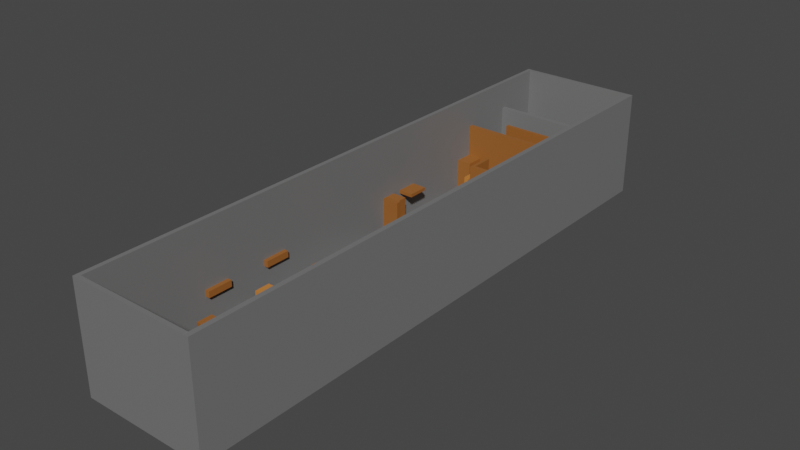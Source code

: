 # Source: ParkourLevel7.blend  (saved by Blender 3.2.14; exported with 4.5.12 LTS)
import bpy
from mathutils import Matrix  # noqa: F401  (used for matrix-valued properties, if any)

bpy.ops.wm.read_factory_settings(use_empty=True)
scene = bpy.context.scene
scene.name = 'Scene'

# ---- collections
col_collection = bpy.data.collections.new('Collection'); scene.collection.children.link(col_collection)

# ---- materials (node trees are filled in below, after node groups)
mat_material = bpy.data.materials.new('Material')
mat_material.alpha_threshold = 0.0
mat_material.use_transparent_shadow = False
mat_material.line_color = (0.0, 0.0, 0.0, 1.0)
mat_material_016 = bpy.data.materials.new('Material.016')
mat_material_016.use_transparent_shadow = False
mat_material_061 = bpy.data.materials.new('Material.061')
mat_material_061.use_transparent_shadow = False
mat_material_003 = bpy.data.materials.new('Material.003')
mat_material_003.use_transparent_shadow = False
mat_material_017 = bpy.data.materials.new('Material.017')
mat_material_017.use_transparent_shadow = False
mat_material_038 = bpy.data.materials.new('Material.038')
mat_material_038.use_transparent_shadow = False
mat_material_029 = bpy.data.materials.new('Material.029')
mat_material_029.use_transparent_shadow = False
mat_material_030 = bpy.data.materials.new('Material.030')
mat_material_030.use_transparent_shadow = False
mat_material_044 = bpy.data.materials.new('Material.044')
mat_material_044.use_transparent_shadow = False
mat_material_001 = bpy.data.materials.new('Material.001')
mat_material_001.use_transparent_shadow = False
mat_material_005 = bpy.data.materials.new('Material.005')
mat_material_005.use_transparent_shadow = False
mat_material_008 = bpy.data.materials.new('Material.008')
mat_material_008.use_transparent_shadow = False
mat_material_013 = bpy.data.materials.new('Material.013')
mat_material_013.use_transparent_shadow = False
mat_material_015 = bpy.data.materials.new('Material.015')
mat_material_015.use_transparent_shadow = False
mat_material_019 = bpy.data.materials.new('Material.019')
mat_material_019.use_transparent_shadow = False
mat_material_022 = bpy.data.materials.new('Material.022')
mat_material_022.use_transparent_shadow = False
mat_material_023 = bpy.data.materials.new('Material.023')
mat_material_023.use_transparent_shadow = False
mat_material_024 = bpy.data.materials.new('Material.024')
mat_material_024.use_transparent_shadow = False
mat_material_028 = bpy.data.materials.new('Material.028')
mat_material_028.use_transparent_shadow = False
mat_material_031 = bpy.data.materials.new('Material.031')
mat_material_031.use_transparent_shadow = False
mat_material_034 = bpy.data.materials.new('Material.034')
mat_material_034.use_transparent_shadow = False
mat_material_032 = bpy.data.materials.new('Material.032')
mat_material_032.use_transparent_shadow = False
mat_material_035 = bpy.data.materials.new('Material.035')
mat_material_035.use_transparent_shadow = False
mat_material_037 = bpy.data.materials.new('Material.037')
mat_material_037.use_transparent_shadow = False
mat_material_039 = bpy.data.materials.new('Material.039')
mat_material_039.use_transparent_shadow = False
mat_material_046 = bpy.data.materials.new('Material.046')
mat_material_046.use_transparent_shadow = False
mat_material_053 = bpy.data.materials.new('Material.053')
mat_material_053.use_transparent_shadow = False
mat_material_054 = bpy.data.materials.new('Material.054')
mat_material_054.use_transparent_shadow = False
mat_material_055 = bpy.data.materials.new('Material.055')
mat_material_055.use_transparent_shadow = False
mat_material_056 = bpy.data.materials.new('Material.056')
mat_material_056.use_transparent_shadow = False

# ---- material node trees
mat_material.use_nodes = True; mat_material.node_tree.nodes.clear()
_N = mat_material.node_tree.nodes; _L = mat_material.node_tree.links
n0 = _N.new('ShaderNodeOutputMaterial'); n0.name = 'Material Output'; n0.location = (300, 300)
n1 = _N.new('ShaderNodeBsdfPrincipled'); n1.name = 'Principled BSDF'; n1.location = (10, 300)
n1.distribution = 'GGX'
n1.subsurface_method = 'RANDOM_WALK_SKIN'
n1.inputs[0].default_value = (0.1743, 0.1743, 0.1743, 1.0)
n1.inputs[2].default_value = 0.4
n1.inputs[3].default_value = 1.45
n1.inputs[27].default_value = (0.0, 0.0, 0.0, 1.0)
n1.inputs[28].default_value = 1.0
_L.new(n1.outputs[0], n0.inputs[0])
n0.is_active_output = True
mat_material_016.use_nodes = True; mat_material_016.node_tree.nodes.clear()
_N = mat_material_016.node_tree.nodes; _L = mat_material_016.node_tree.links
n0 = _N.new('ShaderNodeBsdfPrincipled'); n0.name = 'Principled BSDF'; n0.location = (10, 300)
n0.distribution = 'GGX'
n0.subsurface_method = 'RANDOM_WALK_SKIN'
n0.inputs[0].default_value = (0.1051, 0.2276, 0.8, 1.0)
n0.inputs[3].default_value = 1.45
n0.inputs[27].default_value = (0.0, 0.0, 0.0, 1.0)
n0.inputs[28].default_value = 1.0
n1 = _N.new('ShaderNodeOutputMaterial'); n1.name = 'Material Output'; n1.location = (300, 300)
_L.new(n0.outputs[0], n1.inputs[0])
n1.is_active_output = True
mat_material_061.use_nodes = True; mat_material_061.node_tree.nodes.clear()
_N = mat_material_061.node_tree.nodes; _L = mat_material_061.node_tree.links
n0 = _N.new('ShaderNodeBsdfPrincipled'); n0.name = 'Principled BSDF'; n0.location = (10, 300)
n0.distribution = 'GGX'
n0.subsurface_method = 'RANDOM_WALK_SKIN'
n0.inputs[0].default_value = (0.5894, 0.2018, 0.0402, 1.0)
n0.inputs[3].default_value = 1.45
n0.inputs[27].default_value = (0.0, 0.0, 0.0, 1.0)
n0.inputs[28].default_value = 1.0
n1 = _N.new('ShaderNodeOutputMaterial'); n1.name = 'Material Output'; n1.location = (300, 300)
_L.new(n0.outputs[0], n1.inputs[0])
n1.is_active_output = True
mat_material_003.use_nodes = True; mat_material_003.node_tree.nodes.clear()
_N = mat_material_003.node_tree.nodes; _L = mat_material_003.node_tree.links
n0 = _N.new('ShaderNodeBsdfPrincipled'); n0.name = 'Principled BSDF'; n0.location = (10, 300)
n0.distribution = 'GGX'
n0.subsurface_method = 'RANDOM_WALK_SKIN'
n0.inputs[0].default_value = (0.3173, 0.1117, 0.02391, 1.0)
n0.inputs[3].default_value = 1.45
n0.inputs[27].default_value = (0.0, 0.0, 0.0, 1.0)
n0.inputs[28].default_value = 1.0
n1 = _N.new('ShaderNodeOutputMaterial'); n1.name = 'Material Output'; n1.location = (300, 300)
_L.new(n0.outputs[0], n1.inputs[0])
n1.is_active_output = True
mat_material_017.use_nodes = True; mat_material_017.node_tree.nodes.clear()
_N = mat_material_017.node_tree.nodes; _L = mat_material_017.node_tree.links
n0 = _N.new('ShaderNodeBsdfPrincipled'); n0.name = 'Principled BSDF'; n0.location = (10, 300)
n0.distribution = 'GGX'
n0.subsurface_method = 'RANDOM_WALK_SKIN'
n0.inputs[0].default_value = (0.3173, 0.1117, 0.02391, 1.0)
n0.inputs[3].default_value = 1.45
n0.inputs[27].default_value = (0.0, 0.0, 0.0, 1.0)
n0.inputs[28].default_value = 1.0
n1 = _N.new('ShaderNodeOutputMaterial'); n1.name = 'Material Output'; n1.location = (300, 300)
_L.new(n0.outputs[0], n1.inputs[0])
n1.is_active_output = True
mat_material_038.use_nodes = True; mat_material_038.node_tree.nodes.clear()
_N = mat_material_038.node_tree.nodes; _L = mat_material_038.node_tree.links
n0 = _N.new('ShaderNodeBsdfPrincipled'); n0.name = 'Principled BSDF'; n0.location = (10, 300)
n0.distribution = 'GGX'
n0.subsurface_method = 'RANDOM_WALK_SKIN'
n0.inputs[0].default_value = (0.5894, 0.2018, 0.0402, 1.0)
n0.inputs[3].default_value = 1.45
n0.inputs[27].default_value = (0.0, 0.0, 0.0, 1.0)
n0.inputs[28].default_value = 1.0
n1 = _N.new('ShaderNodeOutputMaterial'); n1.name = 'Material Output'; n1.location = (300, 300)
_L.new(n0.outputs[0], n1.inputs[0])
n1.is_active_output = True
mat_material_029.use_nodes = True; mat_material_029.node_tree.nodes.clear()
_N = mat_material_029.node_tree.nodes; _L = mat_material_029.node_tree.links
n0 = _N.new('ShaderNodeBsdfPrincipled'); n0.name = 'Principled BSDF'; n0.location = (10, 300)
n0.distribution = 'GGX'
n0.subsurface_method = 'RANDOM_WALK_SKIN'
n0.inputs[0].default_value = (0.3173, 0.1117, 0.02391, 1.0)
n0.inputs[3].default_value = 1.45
n0.inputs[27].default_value = (0.0, 0.0, 0.0, 1.0)
n0.inputs[28].default_value = 1.0
n1 = _N.new('ShaderNodeOutputMaterial'); n1.name = 'Material Output'; n1.location = (300, 300)
_L.new(n0.outputs[0], n1.inputs[0])
n1.is_active_output = True
mat_material_030.use_nodes = True; mat_material_030.node_tree.nodes.clear()
_N = mat_material_030.node_tree.nodes; _L = mat_material_030.node_tree.links
n0 = _N.new('ShaderNodeBsdfPrincipled'); n0.name = 'Principled BSDF'; n0.location = (10, 300)
n0.distribution = 'GGX'
n0.subsurface_method = 'RANDOM_WALK_SKIN'
n0.inputs[0].default_value = (0.3173, 0.1117, 0.02391, 1.0)
n0.inputs[3].default_value = 1.45
n0.inputs[27].default_value = (0.0, 0.0, 0.0, 1.0)
n0.inputs[28].default_value = 1.0
n1 = _N.new('ShaderNodeOutputMaterial'); n1.name = 'Material Output'; n1.location = (300, 300)
_L.new(n0.outputs[0], n1.inputs[0])
n1.is_active_output = True
mat_material_044.use_nodes = True; mat_material_044.node_tree.nodes.clear()
_N = mat_material_044.node_tree.nodes; _L = mat_material_044.node_tree.links
n0 = _N.new('ShaderNodeBsdfPrincipled'); n0.name = 'Principled BSDF'; n0.location = (10, 300)
n0.distribution = 'GGX'
n0.subsurface_method = 'RANDOM_WALK_SKIN'
n0.inputs[0].default_value = (0.3173, 0.1117, 0.02391, 1.0)
n0.inputs[3].default_value = 1.45
n0.inputs[27].default_value = (0.0, 0.0, 0.0, 1.0)
n0.inputs[28].default_value = 1.0
n1 = _N.new('ShaderNodeOutputMaterial'); n1.name = 'Material Output'; n1.location = (300, 300)
_L.new(n0.outputs[0], n1.inputs[0])
n1.is_active_output = True
mat_material_001.use_nodes = True; mat_material_001.node_tree.nodes.clear()
_N = mat_material_001.node_tree.nodes; _L = mat_material_001.node_tree.links
n0 = _N.new('ShaderNodeBsdfPrincipled'); n0.name = 'Principled BSDF'; n0.location = (10, 300)
n0.distribution = 'GGX'
n0.subsurface_method = 'RANDOM_WALK_SKIN'
n0.inputs[0].default_value = (0.3173, 0.1117, 0.02391, 1.0)
n0.inputs[3].default_value = 1.45
n0.inputs[27].default_value = (0.0, 0.0, 0.0, 1.0)
n0.inputs[28].default_value = 1.0
n1 = _N.new('ShaderNodeOutputMaterial'); n1.name = 'Material Output'; n1.location = (300, 300)
_L.new(n0.outputs[0], n1.inputs[0])
n1.is_active_output = True
mat_material_005.use_nodes = True; mat_material_005.node_tree.nodes.clear()
_N = mat_material_005.node_tree.nodes; _L = mat_material_005.node_tree.links
n0 = _N.new('ShaderNodeBsdfPrincipled'); n0.name = 'Principled BSDF'; n0.location = (10, 300)
n0.distribution = 'GGX'
n0.subsurface_method = 'RANDOM_WALK_SKIN'
n0.inputs[0].default_value = (0.3173, 0.1117, 0.02391, 1.0)
n0.inputs[3].default_value = 1.45
n0.inputs[27].default_value = (0.0, 0.0, 0.0, 1.0)
n0.inputs[28].default_value = 1.0
n1 = _N.new('ShaderNodeOutputMaterial'); n1.name = 'Material Output'; n1.location = (300, 300)
_L.new(n0.outputs[0], n1.inputs[0])
n1.is_active_output = True
mat_material_008.use_nodes = True; mat_material_008.node_tree.nodes.clear()
_N = mat_material_008.node_tree.nodes; _L = mat_material_008.node_tree.links
n0 = _N.new('ShaderNodeBsdfPrincipled'); n0.name = 'Principled BSDF'; n0.location = (10, 300)
n0.distribution = 'GGX'
n0.subsurface_method = 'RANDOM_WALK_SKIN'
n0.inputs[0].default_value = (0.3173, 0.1117, 0.02391, 1.0)
n0.inputs[3].default_value = 1.45
n0.inputs[27].default_value = (0.0, 0.0, 0.0, 1.0)
n0.inputs[28].default_value = 1.0
n1 = _N.new('ShaderNodeOutputMaterial'); n1.name = 'Material Output'; n1.location = (300, 300)
_L.new(n0.outputs[0], n1.inputs[0])
n1.is_active_output = True
mat_material_013.use_nodes = True; mat_material_013.node_tree.nodes.clear()
_N = mat_material_013.node_tree.nodes; _L = mat_material_013.node_tree.links
n0 = _N.new('ShaderNodeBsdfPrincipled'); n0.name = 'Principled BSDF'; n0.location = (10, 300)
n0.distribution = 'GGX'
n0.subsurface_method = 'RANDOM_WALK_SKIN'
n0.inputs[0].default_value = (0.3173, 0.1117, 0.02391, 1.0)
n0.inputs[3].default_value = 1.45
n0.inputs[27].default_value = (0.0, 0.0, 0.0, 1.0)
n0.inputs[28].default_value = 1.0
n1 = _N.new('ShaderNodeOutputMaterial'); n1.name = 'Material Output'; n1.location = (300, 300)
_L.new(n0.outputs[0], n1.inputs[0])
n1.is_active_output = True
mat_material_015.use_nodes = True; mat_material_015.node_tree.nodes.clear()
_N = mat_material_015.node_tree.nodes; _L = mat_material_015.node_tree.links
n0 = _N.new('ShaderNodeBsdfPrincipled'); n0.name = 'Principled BSDF'; n0.location = (10, 300)
n0.distribution = 'GGX'
n0.subsurface_method = 'RANDOM_WALK_SKIN'
n0.inputs[0].default_value = (0.3173, 0.1117, 0.02391, 1.0)
n0.inputs[3].default_value = 1.45
n0.inputs[27].default_value = (0.0, 0.0, 0.0, 1.0)
n0.inputs[28].default_value = 1.0
n1 = _N.new('ShaderNodeOutputMaterial'); n1.name = 'Material Output'; n1.location = (300, 300)
_L.new(n0.outputs[0], n1.inputs[0])
n1.is_active_output = True
mat_material_019.use_nodes = True; mat_material_019.node_tree.nodes.clear()
_N = mat_material_019.node_tree.nodes; _L = mat_material_019.node_tree.links
n0 = _N.new('ShaderNodeBsdfPrincipled'); n0.name = 'Principled BSDF'; n0.location = (10, 300)
n0.distribution = 'GGX'
n0.subsurface_method = 'RANDOM_WALK_SKIN'
n0.inputs[0].default_value = (0.3173, 0.1117, 0.02391, 1.0)
n0.inputs[3].default_value = 1.45
n0.inputs[27].default_value = (0.0, 0.0, 0.0, 1.0)
n0.inputs[28].default_value = 1.0
n1 = _N.new('ShaderNodeOutputMaterial'); n1.name = 'Material Output'; n1.location = (300, 300)
_L.new(n0.outputs[0], n1.inputs[0])
n1.is_active_output = True
mat_material_022.use_nodes = True; mat_material_022.node_tree.nodes.clear()
_N = mat_material_022.node_tree.nodes; _L = mat_material_022.node_tree.links
n0 = _N.new('ShaderNodeBsdfPrincipled'); n0.name = 'Principled BSDF'; n0.location = (10, 300)
n0.distribution = 'GGX'
n0.subsurface_method = 'RANDOM_WALK_SKIN'
n0.inputs[0].default_value = (0.3173, 0.1117, 0.02391, 1.0)
n0.inputs[3].default_value = 1.45
n0.inputs[27].default_value = (0.0, 0.0, 0.0, 1.0)
n0.inputs[28].default_value = 1.0
n1 = _N.new('ShaderNodeOutputMaterial'); n1.name = 'Material Output'; n1.location = (300, 300)
_L.new(n0.outputs[0], n1.inputs[0])
n1.is_active_output = True
mat_material_023.use_nodes = True; mat_material_023.node_tree.nodes.clear()
_N = mat_material_023.node_tree.nodes; _L = mat_material_023.node_tree.links
n0 = _N.new('ShaderNodeBsdfPrincipled'); n0.name = 'Principled BSDF'; n0.location = (10, 300)
n0.distribution = 'GGX'
n0.subsurface_method = 'RANDOM_WALK_SKIN'
n0.inputs[0].default_value = (0.3173, 0.1117, 0.02391, 1.0)
n0.inputs[3].default_value = 1.45
n0.inputs[27].default_value = (0.0, 0.0, 0.0, 1.0)
n0.inputs[28].default_value = 1.0
n1 = _N.new('ShaderNodeOutputMaterial'); n1.name = 'Material Output'; n1.location = (300, 300)
_L.new(n0.outputs[0], n1.inputs[0])
n1.is_active_output = True
mat_material_024.use_nodes = True; mat_material_024.node_tree.nodes.clear()
_N = mat_material_024.node_tree.nodes; _L = mat_material_024.node_tree.links
n0 = _N.new('ShaderNodeBsdfPrincipled'); n0.name = 'Principled BSDF'; n0.location = (10, 300)
n0.distribution = 'GGX'
n0.subsurface_method = 'RANDOM_WALK_SKIN'
n0.inputs[0].default_value = (0.3173, 0.1117, 0.02391, 1.0)
n0.inputs[3].default_value = 1.45
n0.inputs[27].default_value = (0.0, 0.0, 0.0, 1.0)
n0.inputs[28].default_value = 1.0
n1 = _N.new('ShaderNodeOutputMaterial'); n1.name = 'Material Output'; n1.location = (300, 300)
_L.new(n0.outputs[0], n1.inputs[0])
n1.is_active_output = True
mat_material_028.use_nodes = True; mat_material_028.node_tree.nodes.clear()
_N = mat_material_028.node_tree.nodes; _L = mat_material_028.node_tree.links
n0 = _N.new('ShaderNodeBsdfPrincipled'); n0.name = 'Principled BSDF'; n0.location = (10, 300)
n0.distribution = 'GGX'
n0.subsurface_method = 'RANDOM_WALK_SKIN'
n0.inputs[0].default_value = (0.3173, 0.1117, 0.02391, 1.0)
n0.inputs[3].default_value = 1.45
n0.inputs[27].default_value = (0.0, 0.0, 0.0, 1.0)
n0.inputs[28].default_value = 1.0
n1 = _N.new('ShaderNodeOutputMaterial'); n1.name = 'Material Output'; n1.location = (300, 300)
_L.new(n0.outputs[0], n1.inputs[0])
n1.is_active_output = True
mat_material_031.use_nodes = True; mat_material_031.node_tree.nodes.clear()
_N = mat_material_031.node_tree.nodes; _L = mat_material_031.node_tree.links
n0 = _N.new('ShaderNodeBsdfPrincipled'); n0.name = 'Principled BSDF'; n0.location = (10, 300)
n0.distribution = 'GGX'
n0.subsurface_method = 'RANDOM_WALK_SKIN'
n0.inputs[0].default_value = (0.3173, 0.1117, 0.02391, 1.0)
n0.inputs[3].default_value = 1.45
n0.inputs[27].default_value = (0.0, 0.0, 0.0, 1.0)
n0.inputs[28].default_value = 1.0
n1 = _N.new('ShaderNodeOutputMaterial'); n1.name = 'Material Output'; n1.location = (300, 300)
_L.new(n0.outputs[0], n1.inputs[0])
n1.is_active_output = True
mat_material_034.use_nodes = True; mat_material_034.node_tree.nodes.clear()
_N = mat_material_034.node_tree.nodes; _L = mat_material_034.node_tree.links
n0 = _N.new('ShaderNodeBsdfPrincipled'); n0.name = 'Principled BSDF'; n0.location = (10, 300)
n0.distribution = 'GGX'
n0.subsurface_method = 'RANDOM_WALK_SKIN'
n0.inputs[0].default_value = (0.3173, 0.1117, 0.02391, 1.0)
n0.inputs[3].default_value = 1.45
n0.inputs[27].default_value = (0.0, 0.0, 0.0, 1.0)
n0.inputs[28].default_value = 1.0
n1 = _N.new('ShaderNodeOutputMaterial'); n1.name = 'Material Output'; n1.location = (300, 300)
_L.new(n0.outputs[0], n1.inputs[0])
n1.is_active_output = True
mat_material_032.use_nodes = True; mat_material_032.node_tree.nodes.clear()
_N = mat_material_032.node_tree.nodes; _L = mat_material_032.node_tree.links
n0 = _N.new('ShaderNodeBsdfPrincipled'); n0.name = 'Principled BSDF'; n0.location = (10, 300)
n0.distribution = 'GGX'
n0.subsurface_method = 'RANDOM_WALK_SKIN'
n0.inputs[0].default_value = (0.3173, 0.1117, 0.02391, 1.0)
n0.inputs[3].default_value = 1.45
n0.inputs[27].default_value = (0.0, 0.0, 0.0, 1.0)
n0.inputs[28].default_value = 1.0
n1 = _N.new('ShaderNodeOutputMaterial'); n1.name = 'Material Output'; n1.location = (300, 300)
_L.new(n0.outputs[0], n1.inputs[0])
n1.is_active_output = True
mat_material_035.use_nodes = True; mat_material_035.node_tree.nodes.clear()
_N = mat_material_035.node_tree.nodes; _L = mat_material_035.node_tree.links
n0 = _N.new('ShaderNodeBsdfPrincipled'); n0.name = 'Principled BSDF'; n0.location = (10, 300)
n0.distribution = 'GGX'
n0.subsurface_method = 'RANDOM_WALK_SKIN'
n0.inputs[0].default_value = (0.3173, 0.1117, 0.02391, 1.0)
n0.inputs[3].default_value = 1.45
n0.inputs[27].default_value = (0.0, 0.0, 0.0, 1.0)
n0.inputs[28].default_value = 1.0
n1 = _N.new('ShaderNodeOutputMaterial'); n1.name = 'Material Output'; n1.location = (300, 300)
_L.new(n0.outputs[0], n1.inputs[0])
n1.is_active_output = True
mat_material_037.use_nodes = True; mat_material_037.node_tree.nodes.clear()
_N = mat_material_037.node_tree.nodes; _L = mat_material_037.node_tree.links
n0 = _N.new('ShaderNodeBsdfPrincipled'); n0.name = 'Principled BSDF'; n0.location = (10, 300)
n0.distribution = 'GGX'
n0.subsurface_method = 'RANDOM_WALK_SKIN'
n0.inputs[0].default_value = (0.5894, 0.2018, 0.0402, 1.0)
n0.inputs[3].default_value = 1.45
n0.inputs[27].default_value = (0.0, 0.0, 0.0, 1.0)
n0.inputs[28].default_value = 1.0
n1 = _N.new('ShaderNodeOutputMaterial'); n1.name = 'Material Output'; n1.location = (300, 300)
_L.new(n0.outputs[0], n1.inputs[0])
n1.is_active_output = True
mat_material_039.use_nodes = True; mat_material_039.node_tree.nodes.clear()
_N = mat_material_039.node_tree.nodes; _L = mat_material_039.node_tree.links
n0 = _N.new('ShaderNodeBsdfPrincipled'); n0.name = 'Principled BSDF'; n0.location = (10, 300)
n0.distribution = 'GGX'
n0.subsurface_method = 'RANDOM_WALK_SKIN'
n0.inputs[0].default_value = (0.3173, 0.1117, 0.02391, 1.0)
n0.inputs[3].default_value = 1.45
n0.inputs[27].default_value = (0.0, 0.0, 0.0, 1.0)
n0.inputs[28].default_value = 1.0
n1 = _N.new('ShaderNodeOutputMaterial'); n1.name = 'Material Output'; n1.location = (300, 300)
_L.new(n0.outputs[0], n1.inputs[0])
n1.is_active_output = True
mat_material_046.use_nodes = True; mat_material_046.node_tree.nodes.clear()
_N = mat_material_046.node_tree.nodes; _L = mat_material_046.node_tree.links
n0 = _N.new('ShaderNodeBsdfPrincipled'); n0.name = 'Principled BSDF'; n0.location = (10, 300)
n0.distribution = 'GGX'
n0.subsurface_method = 'RANDOM_WALK_SKIN'
n0.inputs[0].default_value = (0.3173, 0.1117, 0.02391, 1.0)
n0.inputs[3].default_value = 1.45
n0.inputs[27].default_value = (0.0, 0.0, 0.0, 1.0)
n0.inputs[28].default_value = 1.0
n1 = _N.new('ShaderNodeOutputMaterial'); n1.name = 'Material Output'; n1.location = (300, 300)
_L.new(n0.outputs[0], n1.inputs[0])
n1.is_active_output = True
mat_material_053.use_nodes = True; mat_material_053.node_tree.nodes.clear()
_N = mat_material_053.node_tree.nodes; _L = mat_material_053.node_tree.links
n0 = _N.new('ShaderNodeBsdfPrincipled'); n0.name = 'Principled BSDF'; n0.location = (10, 300)
n0.distribution = 'GGX'
n0.subsurface_method = 'RANDOM_WALK_SKIN'
n0.inputs[0].default_value = (0.3173, 0.1117, 0.02391, 1.0)
n0.inputs[3].default_value = 1.45
n0.inputs[27].default_value = (0.0, 0.0, 0.0, 1.0)
n0.inputs[28].default_value = 1.0
n1 = _N.new('ShaderNodeOutputMaterial'); n1.name = 'Material Output'; n1.location = (300, 300)
_L.new(n0.outputs[0], n1.inputs[0])
n1.is_active_output = True
mat_material_054.use_nodes = True; mat_material_054.node_tree.nodes.clear()
_N = mat_material_054.node_tree.nodes; _L = mat_material_054.node_tree.links
n0 = _N.new('ShaderNodeBsdfPrincipled'); n0.name = 'Principled BSDF'; n0.location = (10, 300)
n0.distribution = 'GGX'
n0.subsurface_method = 'RANDOM_WALK_SKIN'
n0.inputs[0].default_value = (0.3173, 0.1117, 0.02391, 1.0)
n0.inputs[3].default_value = 1.45
n0.inputs[27].default_value = (0.0, 0.0, 0.0, 1.0)
n0.inputs[28].default_value = 1.0
n1 = _N.new('ShaderNodeOutputMaterial'); n1.name = 'Material Output'; n1.location = (300, 300)
_L.new(n0.outputs[0], n1.inputs[0])
n1.is_active_output = True
mat_material_055.use_nodes = True; mat_material_055.node_tree.nodes.clear()
_N = mat_material_055.node_tree.nodes; _L = mat_material_055.node_tree.links
n0 = _N.new('ShaderNodeBsdfPrincipled'); n0.name = 'Principled BSDF'; n0.location = (10, 300)
n0.distribution = 'GGX'
n0.subsurface_method = 'RANDOM_WALK_SKIN'
n0.inputs[0].default_value = (0.3173, 0.1117, 0.02391, 1.0)
n0.inputs[3].default_value = 1.45
n0.inputs[27].default_value = (0.0, 0.0, 0.0, 1.0)
n0.inputs[28].default_value = 1.0
n1 = _N.new('ShaderNodeOutputMaterial'); n1.name = 'Material Output'; n1.location = (300, 300)
_L.new(n0.outputs[0], n1.inputs[0])
n1.is_active_output = True
mat_material_056.use_nodes = True; mat_material_056.node_tree.nodes.clear()
_N = mat_material_056.node_tree.nodes; _L = mat_material_056.node_tree.links
n0 = _N.new('ShaderNodeBsdfPrincipled'); n0.name = 'Principled BSDF'; n0.location = (10, 300)
n0.distribution = 'GGX'
n0.subsurface_method = 'RANDOM_WALK_SKIN'
n0.inputs[0].default_value = (0.3173, 0.1117, 0.02391, 1.0)
n0.inputs[3].default_value = 1.45
n0.inputs[27].default_value = (0.0, 0.0, 0.0, 1.0)
n0.inputs[28].default_value = 1.0
n1 = _N.new('ShaderNodeOutputMaterial'); n1.name = 'Material Output'; n1.location = (300, 300)
_L.new(n0.outputs[0], n1.inputs[0])
n1.is_active_output = True

# ---- world
world_world = bpy.data.worlds.new('World'); scene.world = world_world
world_world.use_nodes = True; world_world.node_tree.nodes.clear()
_N = world_world.node_tree.nodes; _L = world_world.node_tree.links
n0 = _N.new('ShaderNodeOutputWorld'); n0.name = 'World Output'; n0.location = (300, 300)
n1 = _N.new('ShaderNodeBackground'); n1.name = 'Background'; n1.location = (10, 300)
n1.inputs[0].default_value = (0.05088, 0.05088, 0.05088, 1.0)
_L.new(n1.outputs[0], n0.inputs[0])
n0.is_active_output = True
world_world.color = (0.05088, 0.05088, 0.05088)
world_world.use_sun_shadow = False
world_world.sun_shadow_jitter_overblur = 0.0

# ---- meshes
me_cube = bpy.data.meshes.new('Cube')
me_cube.from_pydata([(0.9932, 1.202, 43.88), (0.9932, 1.202, -1.0), (0.9932, -1.237, 43.88), (0.9932, -1.237, -1.0), (-1.0, 1.202, 43.88), (-1.0, 1.202, -1.0), (-1.0, -1.237, 43.88), (-1.0, -1.237, -1.0), (0.9188, 1.202, -1.0), (0.9188, -1.237, 43.88), (0.9188, -1.237, -1.0), (0.9188, 1.202, 43.88), (-0.9332, 1.202, -1.0), (-0.9332, -1.237, 43.88), (-0.9332, -1.237, -1.0), (-0.9332, 1.202, 43.88), (-0.9326, -1.237, -1.0), (-0.9326, 1.202, 43.85), (-0.9326, 1.202, -1.0), (-0.9326, -1.237, 43.92), (0.9172, -1.237, -1.0), (0.9172, 1.202, 43.85), (0.9172, 1.202, -1.0), (0.9172, -1.237, 43.92), (-1.0, 0.9816, -1.0), (0.9932, 0.9816, 43.88), (-1.0, 0.9816, 43.88), (0.9932, 0.9816, -1.0), (0.9188, 0.9816, -1.0), (0.9188, 0.9816, 43.88), (-0.9332, 0.9816, -1.0), (-0.9332, 0.9816, 43.88), (-0.9326, 0.9816, 15.4), (-0.9326, 0.9816, -1.0), (0.9172, 0.9816, 15.4), (0.9172, 0.9816, -1.0), (-1.0, 0.9817, -1.0), (0.9932, 0.9817, 43.88), (0.9188, 0.9817, -1.0), (0.9188, 0.9817, 43.88), (-0.9332, 0.9817, -1.0), (-0.9332, 0.9817, 43.88), (-0.9326, 0.9817, 1.0), (-0.9326, 0.9817, -1.0), (0.9172, 0.9817, 1.0), (0.9172, 0.9817, -1.0), (-1.0, 0.9817, 43.88), (0.9932, 0.9817, -1.0), (-1.0, 1.188, 43.88), (0.9932, 1.188, -1.0), (-1.0, 1.188, -1.0), (0.9932, 1.188, 43.88), (0.9188, 1.188, -1.0), (0.9188, 1.188, 43.88), (-0.9332, 1.188, -1.0), (-0.9332, 1.188, 43.88), (-0.9326, 1.188, 43.85), (-0.9326, 1.188, -1.0), (0.9172, 1.188, 43.85), (0.9172, 1.188, -1.0), (-1.0, 1.187, -1.0), (0.9932, 1.187, 43.88), (0.9188, 1.187, -1.0), (0.9188, 1.187, 43.88), (-0.9332, 1.187, -1.0), (-0.9332, 1.187, 43.88), (-0.9326, 1.187, 15.4), (-0.9326, 1.187, -1.0), (0.9172, 1.187, 15.4), (0.9172, 1.187, -1.0), (-1.0, 1.187, 43.88), (0.9932, 1.187, -1.0), (-1.0, -1.219, -1.0), (0.9932, -1.219, 43.88), (0.9188, -1.219, -1.0), (0.9188, -1.219, 43.88), (-0.9332, -1.219, -1.0), (-0.9332, -1.219, 43.88), (-0.9326, -1.219, 43.92), (-0.9326, -1.219, -1.0), (0.9172, -1.219, 43.92), (0.9172, -1.219, -1.0), (-1.0, -1.219, 43.88), (0.9932, -1.219, -1.0), (-1.0, -1.219, 43.88), (0.9932, -1.219, -1.0), (-1.0, -1.219, -1.0), (0.9932, -1.219, 43.88), (0.9188, -1.219, -1.0), (0.9188, -1.219, 43.88), (-0.9332, -1.219, -1.0), (-0.9332, -1.219, 43.88), (-0.9326, -1.219, 1.0), (-0.9326, -1.219, -1.0), (0.9172, -1.219, 1.0), (0.9172, -1.219, -1.0), (-0.9395, -1.226, 17.27), (-0.9395, -1.226, 19.04), (-0.9395, -1.124, 17.27), (-0.9395, -1.124, 19.04), (0.9353, -1.226, 17.27), (0.9353, -1.226, 19.04), (0.9353, -1.124, 17.27), (0.9353, -1.124, 19.04), (-0.9478, 0.9814, 12.8), (-0.9478, 0.9814, 31.99), (-0.9478, 1.003, 12.8), (-0.9478, 1.003, 31.99), (0.4855, 0.9814, 12.8), (0.4855, 0.9814, 31.99), (0.4855, 1.003, 12.8), (0.4855, 1.003, 31.99)], [], [(77, 82, 6, 13), (14, 13, 6, 7), (50, 48, 4, 5), (74, 83, 3, 10), (83, 73, 2, 3), (8, 11, 0, 1), (22, 21, 11, 8), (81, 74, 10, 20), (3, 2, 9, 10), (73, 75, 9, 2), (72, 76, 14, 7), (5, 4, 15, 12), (16, 19, 13, 14), (78, 77, 13, 19), (80, 78, 19, 23), (20, 23, 19, 16), (76, 79, 16, 14), (12, 15, 17, 18), (10, 9, 23, 20), (75, 80, 23, 9), (79, 81, 20, 16), (18, 17, 21, 22), (67, 69, 35, 33), (63, 68, 34, 29), (64, 67, 33, 30), (68, 66, 32, 34), (66, 65, 31, 32), (60, 64, 30, 24), (61, 63, 29, 25), (69, 62, 28, 35), (71, 61, 25, 27), (62, 71, 27, 28), (36, 46, 26, 24), (65, 70, 26, 31), (86, 84, 46, 36), (33, 35, 45, 43), (29, 34, 44, 39), (30, 33, 43, 40), (34, 32, 42, 44), (32, 31, 41, 42), (24, 30, 40, 36), (25, 29, 39, 37), (35, 28, 38, 45), (27, 25, 37, 47), (28, 27, 47, 38), (31, 26, 46, 41), (15, 4, 48, 55), (8, 1, 49, 52), (1, 0, 51, 49), (22, 8, 52, 59), (0, 11, 53, 51), (5, 12, 54, 50), (17, 15, 55, 56), (21, 17, 56, 58), (12, 18, 57, 54), (11, 21, 58, 53), (18, 22, 59, 57), (60, 70, 48, 50), (24, 26, 70, 60), (55, 48, 70, 65), (52, 49, 71, 62), (49, 51, 61, 71), (59, 52, 62, 69), (51, 53, 63, 61), (50, 54, 64, 60), (56, 55, 65, 66), (58, 56, 66, 68), (54, 57, 67, 64), (53, 58, 68, 63), (57, 59, 69, 67), (7, 6, 82, 72), (93, 95, 81, 79), (89, 94, 80, 75), (90, 93, 79, 76), (94, 92, 78, 80), (92, 91, 77, 78), (86, 90, 76, 72), (87, 89, 75, 73), (95, 88, 74, 81), (85, 87, 73, 83), (88, 85, 83, 74), (91, 84, 82, 77), (41, 46, 84, 91), (38, 47, 85, 88), (47, 37, 87, 85), (45, 38, 88, 95), (37, 39, 89, 87), (36, 40, 90, 86), (42, 41, 91, 92), (44, 42, 92, 94), (40, 43, 93, 90), (39, 44, 94, 89), (43, 45, 95, 93), (72, 82, 84, 86), (96, 97, 99, 98), (98, 99, 103, 102), (102, 103, 101, 100), (100, 101, 97, 96), (98, 102, 100, 96), (103, 99, 97, 101), (104, 105, 107, 106), (106, 107, 111, 110), (110, 111, 109, 108), (108, 109, 105, 104), (106, 110, 108, 104), (111, 107, 105, 109)])
_uv = me_cube.uv_layers.new(name='UVMap')
_uv.uv.foreach_set('vector', [0.8125, 0.7188, 0.875, 0.7188, 0.875, 0.75, 0.8125, 0.75, 0.375, 0.9375, 0.625, 0.9375, 0.625, 1.0, 0.375, 1.0, 0.375, 0.1875, 0.625, 0.1875, 0.625, 0.25, 0.375, 0.25, 0.25, 0.7188, 0.375, 0.7188, 0.375, 0.75, 0.25, 0.75, 0.375, 0.7188, 0.625, 0.7188, 0.625, 0.75, 0.375, 0.75, 0.375, 0.375, 0.625, 0.375, 0.625, 0.5, 0.375, 0.5, 0.375, 0.3594, 0.625, 0.3594, 0.625, 0.375, 0.375, 0.375, 0.2344, 0.7188, 0.25, 0.7188, 0.25, 0.75, 0.2344, 0.75, 0.375, 0.75, 0.625, 0.75, 0.625, 0.875, 0.375, 0.875, 0.625, 0.7188, 0.75, 0.7188, 0.75, 0.75, 0.625, 0.75, 0.125, 0.7188, 0.1875, 0.7188, 0.1875, 0.75, 0.125, 0.75, 0.375, 0.25, 0.625, 0.25, 0.625, 0.3125, 0.375, 0.3125, 0.375, 0.9062, 0.625, 0.9062, 0.625, 0.9375, 0.375, 0.9375, 0.7812, 0.7188, 0.8125, 0.7188, 0.8125, 0.75, 0.7812, 0.75, 0.7656, 0.7188, 0.7812, 0.7188, 0.7812, 0.75, 0.7656, 0.75, 0.375, 0.8906, 0.625, 0.8906, 0.625, 0.9062, 0.375, 0.9062, 0.1875, 0.7188, 0.2187, 0.7188, 0.2187, 0.75, 0.1875, 0.75, 0.375, 0.3125, 0.625, 0.3125, 0.625, 0.3437, 0.375, 0.3437, 0.375, 0.875, 0.625, 0.875, 0.625, 0.8906, 0.375, 0.8906, 0.75, 0.7188, 0.7656, 0.7188, 0.7656, 0.75, 0.75, 0.75, 0.2187, 0.7188, 0.2344, 0.7188, 0.2344, 0.75, 0.2187, 0.75, 0.375, 0.3437, 0.625, 0.3437, 0.625, 0.3594, 0.375, 0.3594, 0.2187, 0.5937, 0.2344, 0.5938, 0.2344, 0.625, 0.2187, 0.625, 0.75, 0.5938, 0.7656, 0.5938, 0.7656, 0.625, 0.75, 0.625, 0.1875, 0.5938, 0.2187, 0.5937, 0.2187, 0.625, 0.1875, 0.625, 0.7656, 0.5938, 0.7812, 0.5938, 0.7812, 0.625, 0.7656, 0.625, 0.7812, 0.5938, 0.8125, 0.5938, 0.8125, 0.625, 0.7812, 0.625, 0.125, 0.5938, 0.1875, 0.5938, 0.1875, 0.625, 0.125, 0.625, 0.625, 0.5938, 0.75, 0.5938, 0.75, 0.625, 0.625, 0.625, 0.2344, 0.5938, 0.25, 0.5938, 0.25, 0.625, 0.2344, 0.625, 0.375, 0.5938, 0.625, 0.5938, 0.625, 0.625, 0.375, 0.625, 0.25, 0.5938, 0.375, 0.5938, 0.375, 0.625, 0.25, 0.625, 0.375, 0.0625, 0.625, 0.0625, 0.625, 0.125, 0.375, 0.125, 0.8125, 0.5938, 0.875, 0.5938, 0.875, 0.625, 0.8125, 0.625, 0.375, 0.04688, 0.625, 0.04688, 0.625, 0.0625, 0.375, 0.0625, 0.2187, 0.625, 0.2344, 0.625, 0.2344, 0.6875, 0.2187, 0.6875, 0.75, 0.625, 0.7656, 0.625, 0.7656, 0.6875, 0.75, 0.6875, 0.1875, 0.625, 0.2187, 0.625, 0.2187, 0.6875, 0.1875, 0.6875, 0.7656, 0.625, 0.7812, 0.625, 0.7812, 0.6875, 0.7656, 0.6875, 0.7812, 0.625, 0.8125, 0.625, 0.8125, 0.6875, 0.7812, 0.6875, 0.125, 0.625, 0.1875, 0.625, 0.1875, 0.6875, 0.125, 0.6875, 0.625, 0.625, 0.75, 0.625, 0.75, 0.6875, 0.625, 0.6875, 0.2344, 0.625, 0.25, 0.625, 0.25, 0.6875, 0.2344, 0.6875, 0.375, 0.625, 0.625, 0.625, 0.625, 0.6875, 0.375, 0.6875, 0.25, 0.625, 0.375, 0.625, 0.375, 0.6875, 0.25, 0.6875, 0.8125, 0.625, 0.875, 0.625, 0.875, 0.6875, 0.8125, 0.6875, 0.8125, 0.5, 0.875, 0.5, 0.875, 0.5625, 0.8125, 0.5625, 0.25, 0.5, 0.375, 0.5, 0.375, 0.5625, 0.25, 0.5625, 0.375, 0.5, 0.625, 0.5, 0.625, 0.5625, 0.375, 0.5625, 0.2344, 0.5, 0.25, 0.5, 0.25, 0.5625, 0.2344, 0.5625, 0.625, 0.5, 0.75, 0.5, 0.75, 0.5625, 0.625, 0.5625, 0.125, 0.5, 0.1875, 0.5, 0.1875, 0.5625, 0.125, 0.5625, 0.7812, 0.5, 0.8125, 0.5, 0.8125, 0.5625, 0.7812, 0.5625, 0.7656, 0.5, 0.7812, 0.5, 0.7812, 0.5625, 0.7656, 0.5625, 0.1875, 0.5, 0.2187, 0.5, 0.2187, 0.5625, 0.1875, 0.5625, 0.75, 0.5, 0.7656, 0.5, 0.7656, 0.5625, 0.75, 0.5625, 0.2187, 0.5, 0.2344, 0.5, 0.2344, 0.5625, 0.2187, 0.5625, 0.375, 0.1562, 0.625, 0.1562, 0.625, 0.1875, 0.375, 0.1875, 0.375, 0.125, 0.625, 0.125, 0.625, 0.1562, 0.375, 0.1562, 0.8125, 0.5625, 0.875, 0.5625, 0.875, 0.5938, 0.8125, 0.5938, 0.25, 0.5625, 0.375, 0.5625, 0.375, 0.5938, 0.25, 0.5938, 0.375, 0.5625, 0.625, 0.5625, 0.625, 0.5938, 0.375, 0.5938, 0.2344, 0.5625, 0.25, 0.5625, 0.25, 0.5938, 0.2344, 0.5938, 0.625, 0.5625, 0.75, 0.5625, 0.75, 0.5938, 0.625, 0.5938, 0.125, 0.5625, 0.1875, 0.5625, 0.1875, 0.5938, 0.125, 0.5938, 0.7812, 0.5625, 0.8125, 0.5625, 0.8125, 0.5938, 0.7812, 0.5938, 0.7656, 0.5625, 0.7812, 0.5625, 0.7812, 0.5938, 0.7656, 0.5938, 0.1875, 0.5625, 0.2187, 0.5625, 0.2187, 0.5937, 0.1875, 0.5938, 0.75, 0.5625, 0.7656, 0.5625, 0.7656, 0.5938, 0.75, 0.5938, 0.2187, 0.5625, 0.2344, 0.5625, 0.2344, 0.5938, 0.2187, 0.5937, 0.375, 0.0, 0.625, 0.0, 0.625, 0.03125, 0.375, 0.03125, 0.2187, 0.7031, 0.2344, 0.7031, 0.2344, 0.7188, 0.2187, 0.7188, 0.75, 0.7031, 0.7656, 0.7031, 0.7656, 0.7188, 0.75, 0.7188, 0.1875, 0.7031, 0.2187, 0.7031, 0.2187, 0.7188, 0.1875, 0.7188, 0.7656, 0.7031, 0.7812, 0.7031, 0.7812, 0.7188, 0.7656, 0.7188, 0.7812, 0.7031, 0.8125, 0.7031, 0.8125, 0.7188, 0.7812, 0.7188, 0.125, 0.7031, 0.1875, 0.7031, 0.1875, 0.7188, 0.125, 0.7188, 0.625, 0.7031, 0.75, 0.7031, 0.75, 0.7188, 0.625, 0.7188, 0.2344, 0.7031, 0.25, 0.7031, 0.25, 0.7188, 0.2344, 0.7188, 0.375, 0.7031, 0.625, 0.7031, 0.625, 0.7188, 0.375, 0.7188, 0.25, 0.7031, 0.375, 0.7031, 0.375, 0.7188, 0.25, 0.7188, 0.8125, 0.7031, 0.875, 0.7031, 0.875, 0.7188, 0.8125, 0.7188, 0.8125, 0.6875, 0.875, 0.6875, 0.875, 0.7031, 0.8125, 0.7031, 0.25, 0.6875, 0.375, 0.6875, 0.375, 0.7031, 0.25, 0.7031, 0.375, 0.6875, 0.625, 0.6875, 0.625, 0.7031, 0.375, 0.7031, 0.2344, 0.6875, 0.25, 0.6875, 0.25, 0.7031, 0.2344, 0.7031, 0.625, 0.6875, 0.75, 0.6875, 0.75, 0.7031, 0.625, 0.7031, 0.125, 0.6875, 0.1875, 0.6875, 0.1875, 0.7031, 0.125, 0.7031, 0.7812, 0.6875, 0.8125, 0.6875, 0.8125, 0.7031, 0.7812, 0.7031, 0.7656, 0.6875, 0.7812, 0.6875, 0.7812, 0.7031, 0.7656, 0.7031, 0.1875, 0.6875, 0.2187, 0.6875, 0.2187, 0.7031, 0.1875, 0.7031, 0.75, 0.6875, 0.7656, 0.6875, 0.7656, 0.7031, 0.75, 0.7031, 0.2187, 0.6875, 0.2344, 0.6875, 0.2344, 0.7031, 0.2187, 0.7031, 0.375, 0.03125, 0.625, 0.03125, 0.625, 0.04688, 0.375, 0.04688, 0.375, 0.0, 0.625, 0.0, 0.625, 0.25, 0.375, 0.25, 0.375, 0.25, 0.625, 0.25, 0.625, 0.5, 0.375, 0.5, 0.375, 0.5, 0.625, 0.5, 0.625, 0.75, 0.375, 0.75, 0.375, 0.75, 0.625, 0.75, 0.625, 1.0, 0.375, 1.0, 0.125, 0.5, 0.375, 0.5, 0.375, 0.75, 0.125, 0.75, 0.625, 0.5, 0.875, 0.5, 0.875, 0.75, 0.625, 0.75, 0.375, 0.0, 0.625, 0.0, 0.625, 0.25, 0.375, 0.25, 0.375, 0.25, 0.625, 0.25, 0.625, 0.5, 0.375, 0.5, 0.375, 0.5, 0.625, 0.5, 0.625, 0.75, 0.375, 0.75, 0.375, 0.75, 0.625, 0.75, 0.625, 1.0, 0.375, 1.0, 0.125, 0.5, 0.375, 0.5, 0.375, 0.75, 0.125, 0.75, 0.625, 0.5, 0.875, 0.5, 0.875, 0.75, 0.625, 0.75])
me_cube.materials.append(mat_material)
me_cube.use_mirror_vertex_groups = False
me_cube.update()
me_cone = bpy.data.meshes.new('Cone')
me_cone.from_pydata([(-2.67e-07, 1.0, 3.576e-07), (0.1951, 0.9808, 3.576e-07), (0.3827, 0.9239, 3.576e-07), (0.5556, 0.8315, 3.576e-07), (0.7071, 0.7071, 3.576e-07), (0.8315, 0.5556, 3.576e-07), (0.9239, 0.3827, 3.576e-07), (0.9808, 0.1951, 3.576e-07), (1.0, -3.268e-08, 3.576e-07), (0.9808, -0.1951, 3.576e-07), (0.9239, -0.3827, 3.576e-07), (0.8315, -0.5556, 3.576e-07), (0.7071, -0.7071, 3.576e-07), (0.5556, -0.8315, 3.576e-07), (0.3827, -0.9239, 3.576e-07), (0.1951, -0.9808, 3.576e-07), (-3.545e-07, -1.0, 3.576e-07), (-0.1951, -0.9808, 3.576e-07), (-0.3827, -0.9239, 3.576e-07), (-0.5556, -0.8315, 3.576e-07), (-0.7071, -0.7071, 3.576e-07), (-0.8315, -0.5556, 3.576e-07), (-0.9239, -0.3827, 3.576e-07), (-0.9808, -0.1951, 3.576e-07), (-1.0, 2.296e-08, 3.576e-07), (-0.9808, 0.1951, 3.576e-07), (-0.9239, 0.3827, 3.576e-07), (-0.8315, 0.5556, 3.576e-07), (-0.7071, 0.7071, 3.576e-07), (-0.5556, 0.8315, 3.576e-07), (-0.3827, 0.9239, 3.576e-07), (-0.1951, 0.9808, 3.576e-07), (-2.67e-07, 1.103e-08, 2.0), (2.972e-07, 1.0, -5.96e-07), (-0.1951, 0.9808, -5.96e-07), (-0.3827, 0.9239, -5.96e-07), (-0.5556, 0.8315, -5.96e-07), (-0.7071, 0.7071, -4.768e-07), (-0.8315, 0.5556, -4.768e-07), (-0.9239, 0.3827, -4.768e-07), (-0.9808, 0.1951, -4.768e-07), (-1.0, -3.268e-08, -4.768e-07), (-0.9808, -0.1951, -4.768e-07), (-0.9239, -0.3827, -4.768e-07), (-0.8315, -0.5556, -4.768e-07), (-0.7071, -0.7071, -4.768e-07), (-0.5556, -0.8315, -5.96e-07), (-0.3827, -0.9239, -5.96e-07), (-0.1951, -0.9808, -5.96e-07), (3.847e-07, -1.0, -5.96e-07), (0.1951, -0.9808, -5.96e-07), (0.3827, -0.9239, -5.96e-07), (0.5556, -0.8315, -5.96e-07), (0.7071, -0.7071, -5.96e-07), (0.8315, -0.5556, -5.96e-07), (0.9239, -0.3827, -5.96e-07), (0.9808, -0.1951, -5.96e-07), (1.0, 2.296e-08, -5.96e-07), (0.9808, 0.1951, -5.96e-07), (0.9239, 0.3827, -5.96e-07), (0.8315, 0.5556, -5.96e-07), (0.7071, 0.7071, -5.96e-07), (0.5556, 0.8315, -5.96e-07), (0.3827, 0.9239, -5.96e-07), (0.1951, 0.9808, -5.96e-07), (1.224e-07, 1.103e-08, -2.0)], [], [(0, 32, 1), (1, 32, 2), (2, 32, 3), (3, 32, 4), (4, 32, 5), (5, 32, 6), (6, 32, 7), (7, 32, 8), (8, 32, 9), (9, 32, 10), (10, 32, 11), (11, 32, 12), (12, 32, 13), (13, 32, 14), (14, 32, 15), (15, 32, 16), (16, 32, 17), (17, 32, 18), (18, 32, 19), (19, 32, 20), (20, 32, 21), (21, 32, 22), (22, 32, 23), (23, 32, 24), (24, 32, 25), (25, 32, 26), (26, 32, 27), (27, 32, 28), (28, 32, 29), (29, 32, 30), (0, 1, 2, 3, 4, 5, 6, 7, 8, 9, 10, 11, 12, 13, 14, 15, 16, 17, 18, 19, 20, 21, 22, 23, 24, 25, 26, 27, 28, 29, 30, 31), (30, 32, 31), (31, 32, 0), (33, 65, 34), (34, 65, 35), (35, 65, 36), (36, 65, 37), (37, 65, 38), (38, 65, 39), (39, 65, 40), (40, 65, 41), (41, 65, 42), (42, 65, 43), (43, 65, 44), (44, 65, 45), (45, 65, 46), (46, 65, 47), (47, 65, 48), (48, 65, 49), (49, 65, 50), (50, 65, 51), (51, 65, 52), (52, 65, 53), (53, 65, 54), (54, 65, 55), (55, 65, 56), (56, 65, 57), (57, 65, 58), (58, 65, 59), (59, 65, 60), (60, 65, 61), (61, 65, 62), (62, 65, 63), (33, 34, 35, 36, 37, 38, 39, 40, 41, 42, 43, 44, 45, 46, 47, 48, 49, 50, 51, 52, 53, 54, 55, 56, 57, 58, 59, 60, 61, 62, 63, 64), (63, 65, 64), (64, 65, 33)])
_uv = me_cone.uv_layers.new(name='UVMap')
_uv.uv.foreach_set('vector', [0.25, 0.49, 0.25, 0.25, 0.2968, 0.4854, 0.2968, 0.4854, 0.25, 0.25, 0.3418, 0.4717, 0.3418, 0.4717, 0.25, 0.25, 0.3833, 0.4496, 0.3833, 0.4496, 0.25, 0.25, 0.4197, 0.4197, 0.4197, 0.4197, 0.25, 0.25, 0.4496, 0.3833, 0.4496, 0.3833, 0.25, 0.25, 0.4717, 0.3418, 0.4717, 0.3418, 0.25, 0.25, 0.4854, 0.2968, 0.4854, 0.2968, 0.25, 0.25, 0.49, 0.25, 0.49, 0.25, 0.25, 0.25, 0.4854, 0.2032, 0.4854, 0.2032, 0.25, 0.25, 0.4717, 0.1582, 0.4717, 0.1582, 0.25, 0.25, 0.4496, 0.1167, 0.4496, 0.1167, 0.25, 0.25, 0.4197, 0.08029, 0.4197, 0.08029, 0.25, 0.25, 0.3833, 0.05045, 0.3833, 0.05045, 0.25, 0.25, 0.3418, 0.02827, 0.3418, 0.02827, 0.25, 0.25, 0.2968, 0.01461, 0.2968, 0.01461, 0.25, 0.25, 0.25, 0.01, 0.25, 0.01, 0.25, 0.25, 0.2032, 0.01461, 0.2032, 0.01461, 0.25, 0.25, 0.1582, 0.02827, 0.1582, 0.02827, 0.25, 0.25, 0.1167, 0.05045, 0.1167, 0.05045, 0.25, 0.25, 0.08029, 0.08029, 0.08029, 0.08029, 0.25, 0.25, 0.05045, 0.1167, 0.05045, 0.1167, 0.25, 0.25, 0.02827, 0.1582, 0.02827, 0.1582, 0.25, 0.25, 0.01461, 0.2032, 0.01461, 0.2032, 0.25, 0.25, 0.01, 0.25, 0.01, 0.25, 0.25, 0.25, 0.01461, 0.2968, 0.01461, 0.2968, 0.25, 0.25, 0.02827, 0.3418, 0.02827, 0.3418, 0.25, 0.25, 0.05045, 0.3833, 0.05045, 0.3833, 0.25, 0.25, 0.08029, 0.4197, 0.08029, 0.4197, 0.25, 0.25, 0.1167, 0.4496, 0.1167, 0.4496, 0.25, 0.25, 0.1582, 0.4717, 0.75, 0.49, 0.7968, 0.4854, 0.8418, 0.4717, 0.8833, 0.4496, 0.9197, 0.4197, 0.9496, 0.3833, 0.9717, 0.3418, 0.9854, 0.2968, 0.99, 0.25, 0.9854, 0.2032, 0.9717, 0.1582, 0.9496, 0.1167, 0.9197, 0.08029, 0.8833, 0.05045, 0.8418, 0.02827, 0.7968, 0.01461, 0.75, 0.01, 0.7032, 0.01461, 0.6582, 0.02827, 0.6167, 0.05045, 0.5803, 0.08029, 0.5504, 0.1167, 0.5283, 0.1582, 0.5146, 0.2032, 0.51, 0.25, 0.5146, 0.2968, 0.5283, 0.3418, 0.5504, 0.3833, 0.5803, 0.4197, 0.6167, 0.4496, 0.6582, 0.4717, 0.7032, 0.4854, 0.1582, 0.4717, 0.25, 0.25, 0.2032, 0.4854, 0.2032, 0.4854, 0.25, 0.25, 0.25, 0.49, 0.25, 0.49, 0.25, 0.25, 0.2968, 0.4854, 0.2968, 0.4854, 0.25, 0.25, 0.3418, 0.4717, 0.3418, 0.4717, 0.25, 0.25, 0.3833, 0.4496, 0.3833, 0.4496, 0.25, 0.25, 0.4197, 0.4197, 0.4197, 0.4197, 0.25, 0.25, 0.4496, 0.3833, 0.4496, 0.3833, 0.25, 0.25, 0.4717, 0.3418, 0.4717, 0.3418, 0.25, 0.25, 0.4854, 0.2968, 0.4854, 0.2968, 0.25, 0.25, 0.49, 0.25, 0.49, 0.25, 0.25, 0.25, 0.4854, 0.2032, 0.4854, 0.2032, 0.25, 0.25, 0.4717, 0.1582, 0.4717, 0.1582, 0.25, 0.25, 0.4496, 0.1167, 0.4496, 0.1167, 0.25, 0.25, 0.4197, 0.08029, 0.4197, 0.08029, 0.25, 0.25, 0.3833, 0.05045, 0.3833, 0.05045, 0.25, 0.25, 0.3418, 0.02827, 0.3418, 0.02827, 0.25, 0.25, 0.2968, 0.01461, 0.2968, 0.01461, 0.25, 0.25, 0.25, 0.01, 0.25, 0.01, 0.25, 0.25, 0.2032, 0.01461, 0.2032, 0.01461, 0.25, 0.25, 0.1582, 0.02827, 0.1582, 0.02827, 0.25, 0.25, 0.1167, 0.05045, 0.1167, 0.05045, 0.25, 0.25, 0.08029, 0.08029, 0.08029, 0.08029, 0.25, 0.25, 0.05045, 0.1167, 0.05045, 0.1167, 0.25, 0.25, 0.02827, 0.1582, 0.02827, 0.1582, 0.25, 0.25, 0.01461, 0.2032, 0.01461, 0.2032, 0.25, 0.25, 0.01, 0.25, 0.01, 0.25, 0.25, 0.25, 0.01461, 0.2968, 0.01461, 0.2968, 0.25, 0.25, 0.02827, 0.3418, 0.02827, 0.3418, 0.25, 0.25, 0.05045, 0.3833, 0.05045, 0.3833, 0.25, 0.25, 0.08029, 0.4197, 0.08029, 0.4197, 0.25, 0.25, 0.1167, 0.4496, 0.1167, 0.4496, 0.25, 0.25, 0.1582, 0.4717, 0.75, 0.49, 0.7968, 0.4854, 0.8418, 0.4717, 0.8833, 0.4496, 0.9197, 0.4197, 0.9496, 0.3833, 0.9717, 0.3418, 0.9854, 0.2968, 0.99, 0.25, 0.9854, 0.2032, 0.9717, 0.1582, 0.9496, 0.1167, 0.9197, 0.08029, 0.8833, 0.05045, 0.8418, 0.02827, 0.7968, 0.01461, 0.75, 0.01, 0.7032, 0.01461, 0.6582, 0.02827, 0.6167, 0.05045, 0.5803, 0.08029, 0.5504, 0.1167, 0.5283, 0.1582, 0.5146, 0.2032, 0.51, 0.25, 0.5146, 0.2968, 0.5283, 0.3418, 0.5504, 0.3833, 0.5803, 0.4197, 0.6167, 0.4496, 0.6582, 0.4717, 0.7032, 0.4854, 0.1582, 0.4717, 0.25, 0.25, 0.2032, 0.4854, 0.2032, 0.4854, 0.25, 0.25, 0.25, 0.49])
me_cone.materials.append(mat_material_016)
me_cone.update()
me_cube_038 = bpy.data.meshes.new('Cube.038')
me_cube_038.from_pydata([(-1.0, -1.0, -1.0), (-1.0, -1.0, 4.379), (-1.0, 1.0, -1.0), (-1.0, 1.0, 4.379), (1.0, -1.0, -1.0), (1.0, -1.0, 4.379), (1.0, 1.0, -1.0), (1.0, 1.0, 4.379)], [], [(0, 1, 3, 2), (2, 3, 7, 6), (6, 7, 5, 4), (4, 5, 1, 0), (2, 6, 4, 0), (7, 3, 1, 5)])
_uv = me_cube_038.uv_layers.new(name='UVMap')
_uv.uv.foreach_set('vector', [0.375, 0.0, 0.625, 0.0, 0.625, 0.25, 0.375, 0.25, 0.375, 0.25, 0.625, 0.25, 0.625, 0.5, 0.375, 0.5, 0.375, 0.5, 0.625, 0.5, 0.625, 0.75, 0.375, 0.75, 0.375, 0.75, 0.625, 0.75, 0.625, 1.0, 0.375, 1.0, 0.125, 0.5, 0.375, 0.5, 0.375, 0.75, 0.125, 0.75, 0.625, 0.5, 0.875, 0.5, 0.875, 0.75, 0.625, 0.75])
me_cube_038.materials.append(mat_material_061)
me_cube_038.update()
me_cube_003 = bpy.data.meshes.new('Cube.003')
me_cube_003.from_pydata([(-1.0, -1.0, -1.0), (-1.0, -1.0, 4.379), (-1.0, 1.0, -1.0), (-1.0, 1.0, 4.379), (1.0, -1.0, -1.0), (1.0, -1.0, 4.379), (1.0, 1.0, -1.0), (1.0, 1.0, 4.379)], [], [(0, 1, 3, 2), (2, 3, 7, 6), (6, 7, 5, 4), (4, 5, 1, 0), (2, 6, 4, 0), (7, 3, 1, 5)])
_uv = me_cube_003.uv_layers.new(name='UVMap')
_uv.uv.foreach_set('vector', [0.375, 0.0, 0.625, 0.0, 0.625, 0.25, 0.375, 0.25, 0.375, 0.25, 0.625, 0.25, 0.625, 0.5, 0.375, 0.5, 0.375, 0.5, 0.625, 0.5, 0.625, 0.75, 0.375, 0.75, 0.375, 0.75, 0.625, 0.75, 0.625, 1.0, 0.375, 1.0, 0.125, 0.5, 0.375, 0.5, 0.375, 0.75, 0.125, 0.75, 0.625, 0.5, 0.875, 0.5, 0.875, 0.75, 0.625, 0.75])
me_cube_003.materials.append(mat_material_003)
me_cube_003.update()
me_cube_015 = bpy.data.meshes.new('Cube.015')
me_cube_015.from_pydata([(-1.0, -1.0, -1.0), (-1.0, -1.0, 4.379), (-1.0, 1.399, -1.0), (-1.0, 1.399, 4.379), (1.0, -1.0, -1.0), (1.0, -1.0, 4.379), (1.0, 1.399, -1.0), (1.0, 1.399, 4.379)], [], [(0, 1, 3, 2), (2, 3, 7, 6), (6, 7, 5, 4), (4, 5, 1, 0), (2, 6, 4, 0), (7, 3, 1, 5)])
_uv = me_cube_015.uv_layers.new(name='UVMap')
_uv.uv.foreach_set('vector', [0.375, 0.0, 0.625, 0.0, 0.625, 0.25, 0.375, 0.25, 0.375, 0.25, 0.625, 0.25, 0.625, 0.5, 0.375, 0.5, 0.375, 0.5, 0.625, 0.5, 0.625, 0.75, 0.375, 0.75, 0.375, 0.75, 0.625, 0.75, 0.625, 1.0, 0.375, 1.0, 0.125, 0.5, 0.375, 0.5, 0.375, 0.75, 0.125, 0.75, 0.625, 0.5, 0.875, 0.5, 0.875, 0.75, 0.625, 0.75])
me_cube_015.materials.append(mat_material_017)
me_cube_015.update()
me_cube_032 = bpy.data.meshes.new('Cube.032')
me_cube_032.from_pydata([(-1.0, -1.0, -1.0), (-1.0, -1.0, 4.379), (-1.0, 1.0, -1.0), (-1.0, 1.0, 4.379), (1.0, -1.0, -1.0), (1.0, -1.0, 4.379), (1.0, 1.0, -1.0), (1.0, 1.0, 4.379)], [], [(0, 1, 3, 2), (2, 3, 7, 6), (6, 7, 5, 4), (4, 5, 1, 0), (2, 6, 4, 0), (7, 3, 1, 5)])
_uv = me_cube_032.uv_layers.new(name='UVMap')
_uv.uv.foreach_set('vector', [0.375, 0.0, 0.625, 0.0, 0.625, 0.25, 0.375, 0.25, 0.375, 0.25, 0.625, 0.25, 0.625, 0.5, 0.375, 0.5, 0.375, 0.5, 0.625, 0.5, 0.625, 0.75, 0.375, 0.75, 0.375, 0.75, 0.625, 0.75, 0.625, 1.0, 0.375, 1.0, 0.125, 0.5, 0.375, 0.5, 0.375, 0.75, 0.125, 0.75, 0.625, 0.5, 0.875, 0.5, 0.875, 0.75, 0.625, 0.75])
me_cube_032.materials.append(mat_material_038)
me_cube_032.update()
me_cube_028 = bpy.data.meshes.new('Cube.028')
me_cube_028.from_pydata([(-0.2607, -1.018, -0.4065), (-0.2607, -1.018, 0.4065), (-0.2607, 1.927, -0.4065), (-0.2607, 1.927, 0.4065), (0.4751, -1.018, -0.4065), (0.4751, -1.018, 0.4065), (0.4751, 1.927, -0.4065), (0.4751, 1.927, 0.4065)], [], [(0, 1, 3, 2), (2, 3, 7, 6), (6, 7, 5, 4), (4, 5, 1, 0), (2, 6, 4, 0), (7, 3, 1, 5)])
_uv = me_cube_028.uv_layers.new(name='UVMap')
_uv.uv.foreach_set('vector', [0.375, 0.0, 0.625, 0.0, 0.625, 0.25, 0.375, 0.25, 0.375, 0.25, 0.625, 0.25, 0.625, 0.5, 0.375, 0.5, 0.375, 0.5, 0.625, 0.5, 0.625, 0.75, 0.375, 0.75, 0.375, 0.75, 0.625, 0.75, 0.625, 1.0, 0.375, 1.0, 0.125, 0.5, 0.375, 0.5, 0.375, 0.75, 0.125, 0.75, 0.625, 0.5, 0.875, 0.5, 0.875, 0.75, 0.625, 0.75])
me_cube_028.materials.append(mat_material_029)
me_cube_028.update()
me_cube_034 = bpy.data.meshes.new('Cube.034')
me_cube_034.from_pydata([(-1.0, -1.0, -1.0), (-1.0, -1.0, 4.379), (-1.0, 1.0, -1.0), (-1.0, 1.0, 4.379), (1.0, -1.0, -1.0), (1.0, -1.0, 4.379), (1.0, 1.0, -1.0), (1.0, 1.0, 4.379)], [], [(0, 1, 3, 2), (2, 3, 7, 6), (6, 7, 5, 4), (4, 5, 1, 0), (2, 6, 4, 0), (7, 3, 1, 5)])
_uv = me_cube_034.uv_layers.new(name='UVMap')
_uv.uv.foreach_set('vector', [0.375, 0.0, 0.625, 0.0, 0.625, 0.25, 0.375, 0.25, 0.375, 0.25, 0.625, 0.25, 0.625, 0.5, 0.375, 0.5, 0.375, 0.5, 0.625, 0.5, 0.625, 0.75, 0.375, 0.75, 0.375, 0.75, 0.625, 0.75, 0.625, 1.0, 0.375, 1.0, 0.125, 0.5, 0.375, 0.5, 0.375, 0.75, 0.125, 0.75, 0.625, 0.5, 0.875, 0.5, 0.875, 0.75, 0.625, 0.75])
me_cube_034.materials.append(mat_material_030)
me_cube_034.update()
me_cube_042 = bpy.data.meshes.new('Cube.042')
me_cube_042.from_pydata([(-0.9286, -1.002, -0.2128), (-0.9286, -1.002, 0.2128), (-0.9286, 1.696, -0.2128), (-0.9286, 1.696, 0.2128), (1.0, -1.002, -0.2128), (1.0, -1.002, 0.2128), (1.0, 1.696, -0.2128), (1.0, 1.696, 0.2128)], [], [(0, 1, 3, 2), (2, 3, 7, 6), (6, 7, 5, 4), (4, 5, 1, 0), (2, 6, 4, 0), (7, 3, 1, 5)])
_uv = me_cube_042.uv_layers.new(name='UVMap')
_uv.uv.foreach_set('vector', [0.375, 0.0, 0.625, 0.0, 0.625, 0.25, 0.375, 0.25, 0.375, 0.25, 0.625, 0.25, 0.625, 0.5, 0.375, 0.5, 0.375, 0.5, 0.625, 0.5, 0.625, 0.75, 0.375, 0.75, 0.375, 0.75, 0.625, 0.75, 0.625, 1.0, 0.375, 1.0, 0.125, 0.5, 0.375, 0.5, 0.375, 0.75, 0.125, 0.75, 0.625, 0.5, 0.875, 0.5, 0.875, 0.75, 0.625, 0.75])
me_cube_042.materials.append(mat_material_044)
me_cube_042.update()
me_cube_001 = bpy.data.meshes.new('Cube.001')
me_cube_001.from_pydata([(-0.2607, -1.018, -0.4065), (-0.2607, -1.018, 0.4065), (-0.2607, 1.927, -0.4065), (-0.2607, 1.927, 0.4065), (0.4751, -1.018, -0.4065), (0.4751, -1.018, 0.4065), (0.4751, 1.927, -0.4065), (0.4751, 1.927, 0.4065)], [], [(0, 1, 3, 2), (2, 3, 7, 6), (6, 7, 5, 4), (4, 5, 1, 0), (2, 6, 4, 0), (7, 3, 1, 5)])
_uv = me_cube_001.uv_layers.new(name='UVMap')
_uv.uv.foreach_set('vector', [0.375, 0.0, 0.625, 0.0, 0.625, 0.25, 0.375, 0.25, 0.375, 0.25, 0.625, 0.25, 0.625, 0.5, 0.375, 0.5, 0.375, 0.5, 0.625, 0.5, 0.625, 0.75, 0.375, 0.75, 0.375, 0.75, 0.625, 0.75, 0.625, 1.0, 0.375, 1.0, 0.125, 0.5, 0.375, 0.5, 0.375, 0.75, 0.125, 0.75, 0.625, 0.5, 0.875, 0.5, 0.875, 0.75, 0.625, 0.75])
me_cube_001.materials.append(mat_material_001)
me_cube_001.update()
me_cube_004 = bpy.data.meshes.new('Cube.004')
me_cube_004.from_pydata([(-1.0, -1.0, -1.0), (-1.0, -1.0, 4.379), (-1.0, 1.0, -1.0), (-1.0, 1.0, 4.379), (1.0, -1.0, -1.0), (1.0, -1.0, 4.379), (1.0, 1.0, -1.0), (1.0, 1.0, 4.379)], [], [(0, 1, 3, 2), (2, 3, 7, 6), (6, 7, 5, 4), (4, 5, 1, 0), (2, 6, 4, 0), (7, 3, 1, 5)])
_uv = me_cube_004.uv_layers.new(name='UVMap')
_uv.uv.foreach_set('vector', [0.375, 0.0, 0.625, 0.0, 0.625, 0.25, 0.375, 0.25, 0.375, 0.25, 0.625, 0.25, 0.625, 0.5, 0.375, 0.5, 0.375, 0.5, 0.625, 0.5, 0.625, 0.75, 0.375, 0.75, 0.375, 0.75, 0.625, 0.75, 0.625, 1.0, 0.375, 1.0, 0.125, 0.5, 0.375, 0.5, 0.375, 0.75, 0.125, 0.75, 0.625, 0.5, 0.875, 0.5, 0.875, 0.75, 0.625, 0.75])
me_cube_004.materials.append(mat_material_005)
me_cube_004.update()
me_cube_008 = bpy.data.meshes.new('Cube.008')
me_cube_008.from_pydata([(-0.3167, -0.3136, -2.689), (-0.3167, -0.3136, 2.689), (-0.3167, 0.3136, -2.689), (-0.3167, 0.3136, 2.689), (0.3167, -0.3136, -2.689), (0.3167, -0.3136, 2.689), (0.3167, 0.3136, -2.689), (0.3167, 0.3136, 2.689)], [], [(0, 1, 3, 2), (2, 3, 7, 6), (6, 7, 5, 4), (4, 5, 1, 0), (2, 6, 4, 0), (7, 3, 1, 5)])
_uv = me_cube_008.uv_layers.new(name='UVMap')
_uv.uv.foreach_set('vector', [0.375, 0.0, 0.625, 0.0, 0.625, 0.25, 0.375, 0.25, 0.375, 0.25, 0.625, 0.25, 0.625, 0.5, 0.375, 0.5, 0.375, 0.5, 0.625, 0.5, 0.625, 0.75, 0.375, 0.75, 0.375, 0.75, 0.625, 0.75, 0.625, 1.0, 0.375, 1.0, 0.125, 0.5, 0.375, 0.5, 0.375, 0.75, 0.125, 0.75, 0.625, 0.5, 0.875, 0.5, 0.875, 0.75, 0.625, 0.75])
me_cube_008.materials.append(mat_material_008)
me_cube_008.update()
me_cube_011 = bpy.data.meshes.new('Cube.011')
me_cube_011.from_pydata([(-0.3167, -0.3136, -2.689), (-0.3167, -0.3136, 2.689), (-0.3167, 0.3136, -2.689), (-0.3167, 0.3136, 2.689), (0.3167, -0.3136, -2.689), (0.3167, -0.3136, 2.689), (0.3167, 0.3136, -2.689), (0.3167, 0.3136, 2.689)], [], [(0, 1, 3, 2), (2, 3, 7, 6), (6, 7, 5, 4), (4, 5, 1, 0), (2, 6, 4, 0), (7, 3, 1, 5)])
_uv = me_cube_011.uv_layers.new(name='UVMap')
_uv.uv.foreach_set('vector', [0.375, 0.0, 0.625, 0.0, 0.625, 0.25, 0.375, 0.25, 0.375, 0.25, 0.625, 0.25, 0.625, 0.5, 0.375, 0.5, 0.375, 0.5, 0.625, 0.5, 0.625, 0.75, 0.375, 0.75, 0.375, 0.75, 0.625, 0.75, 0.625, 1.0, 0.375, 1.0, 0.125, 0.5, 0.375, 0.5, 0.375, 0.75, 0.125, 0.75, 0.625, 0.5, 0.875, 0.5, 0.875, 0.75, 0.625, 0.75])
me_cube_011.materials.append(mat_material_013)
me_cube_011.update()
me_cube_013 = bpy.data.meshes.new('Cube.013')
me_cube_013.from_pydata([(-1.0, -1.0, -1.0), (-1.0, -1.0, 4.379), (-1.0, 1.0, -1.0), (-1.0, 1.0, 4.379), (1.0, -1.0, -1.0), (1.0, -1.0, 4.379), (1.0, 1.0, -1.0), (1.0, 1.0, 4.379)], [], [(0, 1, 3, 2), (2, 3, 7, 6), (6, 7, 5, 4), (4, 5, 1, 0), (2, 6, 4, 0), (7, 3, 1, 5)])
_uv = me_cube_013.uv_layers.new(name='UVMap')
_uv.uv.foreach_set('vector', [0.375, 0.0, 0.625, 0.0, 0.625, 0.25, 0.375, 0.25, 0.375, 0.25, 0.625, 0.25, 0.625, 0.5, 0.375, 0.5, 0.375, 0.5, 0.625, 0.5, 0.625, 0.75, 0.375, 0.75, 0.375, 0.75, 0.625, 0.75, 0.625, 1.0, 0.375, 1.0, 0.125, 0.5, 0.375, 0.5, 0.375, 0.75, 0.125, 0.75, 0.625, 0.5, 0.875, 0.5, 0.875, 0.75, 0.625, 0.75])
me_cube_013.materials.append(mat_material_015)
me_cube_013.update()
me_cube_016 = bpy.data.meshes.new('Cube.016')
me_cube_016.from_pydata([(-1.0, -1.0, -1.0), (-1.0, -1.0, 8.552), (-1.0, 2.373, -1.0), (-1.0, 2.373, 4.379), (1.0, -1.0, -1.0), (1.0, -1.0, 8.552), (1.0, 2.373, -1.0), (1.0, 2.373, 4.379), (-1.0, -0.4449, -1.0), (-1.0, -0.4449, 8.552), (1.0, -0.4449, -1.0), (1.0, -0.4449, 8.552), (-1.0, -0.434, 4.379), (1.0, -0.434, -1.0), (-1.0, -0.434, -1.0), (1.0, -0.434, 4.379)], [], [(14, 12, 3, 2), (2, 3, 7, 6), (10, 11, 5, 4), (4, 5, 1, 0), (8, 10, 4, 0), (11, 9, 1, 5), (15, 12, 9, 11), (14, 13, 10, 8), (13, 15, 11, 10), (0, 1, 9, 8), (6, 7, 15, 13), (2, 6, 13, 14), (7, 3, 12, 15), (8, 9, 12, 14)])
_uv = me_cube_016.uv_layers.new(name='UVMap')
_uv.uv.foreach_set('vector', [0.375, 0.1907, 0.625, 0.1907, 0.625, 0.25, 0.375, 0.25, 0.375, 0.25, 0.625, 0.25, 0.625, 0.5, 0.375, 0.5, 0.375, 0.625, 0.625, 0.625, 0.625, 0.75, 0.375, 0.75, 0.375, 0.75, 0.625, 0.75, 0.625, 1.0, 0.375, 1.0, 0.125, 0.625, 0.375, 0.625, 0.375, 0.75, 0.125, 0.75, 0.625, 0.625, 0.875, 0.625, 0.875, 0.75, 0.625, 0.75, 0.625, 0.5593, 0.875, 0.5593, 0.875, 0.625, 0.625, 0.625, 0.125, 0.5593, 0.375, 0.5593, 0.375, 0.625, 0.125, 0.625, 0.375, 0.5593, 0.625, 0.5593, 0.625, 0.625, 0.375, 0.625, 0.375, 0.0, 0.625, 0.0, 0.625, 0.125, 0.375, 0.125, 0.375, 0.5, 0.625, 0.5, 0.625, 0.5593, 0.375, 0.5593, 0.125, 0.5, 0.375, 0.5, 0.375, 0.5593, 0.125, 0.5593, 0.625, 0.5, 0.875, 0.5, 0.875, 0.5593, 0.625, 0.5593, 0.375, 0.125, 0.625, 0.125, 0.625, 0.1907, 0.375, 0.1907])
me_cube_016.materials.append(mat_material_019)
me_cube_016.update()
me_cube_020 = bpy.data.meshes.new('Cube.020')
me_cube_020.from_pydata([(-1.0, -1.0, -1.0), (-1.0, -1.0, 4.379), (-1.0, 1.479, -1.0), (-1.0, 1.479, 4.379), (1.0, -1.0, -1.0), (1.0, -1.0, 4.379), (1.0, 1.479, -1.0), (1.0, 1.479, 4.379)], [], [(0, 1, 3, 2), (2, 3, 7, 6), (6, 7, 5, 4), (4, 5, 1, 0), (2, 6, 4, 0), (7, 3, 1, 5)])
_uv = me_cube_020.uv_layers.new(name='UVMap')
_uv.uv.foreach_set('vector', [0.375, 0.0, 0.625, 0.0, 0.625, 0.25, 0.375, 0.25, 0.375, 0.25, 0.625, 0.25, 0.625, 0.5, 0.375, 0.5, 0.375, 0.5, 0.625, 0.5, 0.625, 0.75, 0.375, 0.75, 0.375, 0.75, 0.625, 0.75, 0.625, 1.0, 0.375, 1.0, 0.125, 0.5, 0.375, 0.5, 0.375, 0.75, 0.125, 0.75, 0.625, 0.5, 0.875, 0.5, 0.875, 0.75, 0.625, 0.75])
me_cube_020.materials.append(mat_material_022)
me_cube_020.update()
me_cube_021 = bpy.data.meshes.new('Cube.021')
me_cube_021.from_pydata([(-0.9798, -1.483, -4.689), (-0.9798, -1.483, 4.862), (-0.9798, 1.889, -4.689), (-0.9798, 1.889, 0.6894), (1.428, -1.483, -4.689), (1.428, -1.483, 4.862), (1.428, 1.889, -4.689), (1.428, 1.889, 0.6894), (-0.9798, -0.9282, -4.689), (-0.9798, -0.9282, 4.862), (1.428, -0.9282, -4.689), (1.428, -0.9282, 4.862), (-0.9798, -0.9173, 0.6894), (1.428, -0.9173, -4.689), (-0.9798, -0.9173, -4.689), (1.428, -0.9173, 0.6894), (-0.5575, 1.888, 4.858), (-0.9795, 1.888, 4.858), (-0.5575, -0.9698, 4.858), (-0.9795, -0.9698, 4.858), (-0.5575, 1.888, 0.6129), (-0.9795, 1.888, 0.6129), (-0.5575, -0.9698, 0.6129), (-0.9795, -0.9698, 0.6129)], [], [(14, 12, 3, 2), (2, 3, 7, 6), (10, 11, 5, 4), (4, 5, 1, 0), (8, 10, 4, 0), (11, 9, 1, 5), (15, 12, 9, 11), (14, 13, 10, 8), (13, 15, 11, 10), (0, 1, 9, 8), (6, 7, 15, 13), (2, 6, 13, 14), (7, 3, 12, 15), (8, 9, 12, 14), (16, 17, 19, 18), (18, 19, 23, 22), (22, 23, 21, 20), (20, 21, 17, 16), (18, 22, 20, 16), (23, 19, 17, 21)])
me_cube_021.polygons.foreach_set('material_index', [0, 0, 0, 0, 0, 0, 0, 0, 0, 0, 0, 0, 0, 0, 1, 1, 1, 1, 1, 1])
_uv = me_cube_021.uv_layers.new(name='UVMap')
_uv.uv.foreach_set('vector', [0.375, 0.1907, 0.625, 0.1907, 0.625, 0.25, 0.375, 0.25, 0.375, 0.25, 0.625, 0.25, 0.625, 0.5, 0.375, 0.5, 0.375, 0.625, 0.625, 0.625, 0.625, 0.75, 0.375, 0.75, 0.375, 0.75, 0.625, 0.75, 0.625, 1.0, 0.375, 1.0, 0.125, 0.625, 0.375, 0.625, 0.375, 0.75, 0.125, 0.75, 0.625, 0.625, 0.875, 0.625, 0.875, 0.75, 0.625, 0.75, 0.625, 0.5593, 0.875, 0.5593, 0.875, 0.625, 0.625, 0.625, 0.125, 0.5593, 0.375, 0.5593, 0.375, 0.625, 0.125, 0.625, 0.375, 0.5593, 0.625, 0.5593, 0.625, 0.625, 0.375, 0.625, 0.375, 0.0, 0.625, 0.0, 0.625, 0.125, 0.375, 0.125, 0.375, 0.5, 0.625, 0.5, 0.625, 0.5593, 0.375, 0.5593, 0.125, 0.5, 0.375, 0.5, 0.375, 0.5593, 0.125, 0.5593, 0.625, 0.5, 0.875, 0.5, 0.875, 0.5593, 0.625, 0.5593, 0.375, 0.125, 0.625, 0.125, 0.625, 0.1907, 0.375, 0.1907, 0.375, 0.0, 0.625, 0.0, 0.625, 0.25, 0.375, 0.25, 0.375, 0.25, 0.625, 0.25, 0.625, 0.5, 0.375, 0.5, 0.375, 0.5, 0.625, 0.5, 0.625, 0.75, 0.375, 0.75, 0.375, 0.75, 0.625, 0.75, 0.625, 1.0, 0.375, 1.0, 0.125, 0.5, 0.375, 0.5, 0.375, 0.75, 0.125, 0.75, 0.625, 0.5, 0.875, 0.5, 0.875, 0.75, 0.625, 0.75])
me_cube_021.materials.append(mat_material_023)
me_cube_021.materials.append(mat_material_024)
me_cube_021.update()
me_cube_026 = bpy.data.meshes.new('Cube.026')
me_cube_026.from_pydata([(-0.3799, -1.018, -0.4065), (-0.3799, -1.018, 0.4065), (-0.3799, 1.927, -0.4065), (-0.3799, 1.927, 0.4065), (0.2607, -1.018, -0.4065), (0.2607, -1.018, 0.4065), (0.2607, 1.927, -0.4065), (0.2607, 1.927, 0.4065)], [], [(0, 1, 3, 2), (2, 3, 7, 6), (6, 7, 5, 4), (4, 5, 1, 0), (2, 6, 4, 0), (7, 3, 1, 5)])
_uv = me_cube_026.uv_layers.new(name='UVMap')
_uv.uv.foreach_set('vector', [0.375, 0.0, 0.625, 0.0, 0.625, 0.25, 0.375, 0.25, 0.375, 0.25, 0.625, 0.25, 0.625, 0.5, 0.375, 0.5, 0.375, 0.5, 0.625, 0.5, 0.625, 0.75, 0.375, 0.75, 0.375, 0.75, 0.625, 0.75, 0.625, 1.0, 0.375, 1.0, 0.125, 0.5, 0.375, 0.5, 0.375, 0.75, 0.125, 0.75, 0.625, 0.5, 0.875, 0.5, 0.875, 0.75, 0.625, 0.75])
me_cube_026.materials.append(mat_material_028)
me_cube_026.update()
me_cube_027 = bpy.data.meshes.new('Cube.027')
me_cube_027.from_pydata([(-0.3167, -0.3136, -2.689), (-0.3167, -0.3136, 2.689), (-0.3167, 0.3136, -2.689), (-0.3167, 0.3136, 2.689), (0.3167, -0.3136, -2.689), (0.3167, -0.3136, 2.689), (0.3167, 0.3136, -2.689), (0.3167, 0.3136, 2.689)], [], [(0, 1, 3, 2), (2, 3, 7, 6), (6, 7, 5, 4), (4, 5, 1, 0), (2, 6, 4, 0), (7, 3, 1, 5)])
_uv = me_cube_027.uv_layers.new(name='UVMap')
_uv.uv.foreach_set('vector', [0.375, 0.0, 0.625, 0.0, 0.625, 0.25, 0.375, 0.25, 0.375, 0.25, 0.625, 0.25, 0.625, 0.5, 0.375, 0.5, 0.375, 0.5, 0.625, 0.5, 0.625, 0.75, 0.375, 0.75, 0.375, 0.75, 0.625, 0.75, 0.625, 1.0, 0.375, 1.0, 0.125, 0.5, 0.375, 0.5, 0.375, 0.75, 0.125, 0.75, 0.625, 0.5, 0.875, 0.5, 0.875, 0.75, 0.625, 0.75])
me_cube_027.materials.append(mat_material_031)
me_cube_027.update()
me_cube_030 = bpy.data.meshes.new('Cube.030')
me_cube_030.from_pydata([(-3.99, -1.081, -4.868), (-3.99, -1.081, 4.684), (-3.99, 2.292, -4.868), (-3.99, 2.292, 0.5112), (6.659, -1.081, -4.868), (6.659, -1.081, 4.684), (-0.8554, 2.292, -4.868), (-0.8554, 2.292, 0.5112), (-3.99, -0.5259, -4.868), (-3.99, -0.5259, 4.684), (6.659, -0.5259, -4.868), (6.659, -0.5259, 4.684), (-3.99, -0.515, 0.5112), (-0.8554, -0.515, -4.868), (-3.99, -0.515, -4.868), (-0.8554, -0.515, 0.5112), (-3.568, 4.29, 4.679), (-3.994, 4.29, 4.679), (-3.568, -0.5675, 4.679), (-3.994, -0.5675, 4.679), (-3.568, 4.29, 0.4347), (-3.994, 4.29, 0.4347), (-3.568, -0.5675, 0.4347), (-3.994, -0.5675, 0.4347)], [], [(14, 12, 3, 2), (2, 3, 7, 6), (10, 11, 5, 4), (4, 5, 1, 0), (8, 10, 4, 0), (11, 9, 1, 5), (15, 12, 9, 11), (14, 13, 10, 8), (13, 15, 11, 10), (0, 1, 9, 8), (6, 7, 15, 13), (2, 6, 13, 14), (7, 3, 12, 15), (8, 9, 12, 14), (16, 17, 19, 18), (18, 19, 23, 22), (22, 23, 21, 20), (20, 21, 17, 16), (18, 22, 20, 16), (23, 19, 17, 21)])
me_cube_030.polygons.foreach_set('material_index', [0, 0, 0, 0, 0, 0, 0, 0, 0, 0, 0, 0, 0, 0, 1, 1, 1, 1, 1, 1])
_uv = me_cube_030.uv_layers.new(name='UVMap')
_uv.uv.foreach_set('vector', [0.375, 0.1907, 0.625, 0.1907, 0.625, 0.25, 0.375, 0.25, 0.375, 0.25, 0.625, 0.25, 0.625, 0.5, 0.375, 0.5, 0.375, 0.625, 0.625, 0.625, 0.625, 0.75, 0.375, 0.75, 0.375, 0.75, 0.625, 0.75, 0.625, 1.0, 0.375, 1.0, 0.125, 0.625, 0.375, 0.625, 0.375, 0.75, 0.125, 0.75, 0.625, 0.625, 0.875, 0.625, 0.875, 0.75, 0.625, 0.75, 0.625, 0.5593, 0.875, 0.5593, 0.875, 0.625, 0.625, 0.625, 0.125, 0.5593, 0.375, 0.5593, 0.375, 0.625, 0.125, 0.625, 0.375, 0.5593, 0.625, 0.5593, 0.625, 0.625, 0.375, 0.625, 0.375, 0.0, 0.625, 0.0, 0.625, 0.125, 0.375, 0.125, 0.375, 0.5, 0.625, 0.5, 0.625, 0.5593, 0.375, 0.5593, 0.125, 0.5, 0.375, 0.5, 0.375, 0.5593, 0.125, 0.5593, 0.625, 0.5, 0.875, 0.5, 0.875, 0.5593, 0.625, 0.5593, 0.375, 0.125, 0.625, 0.125, 0.625, 0.1907, 0.375, 0.1907, 0.375, 0.0, 0.625, 0.0, 0.625, 0.25, 0.375, 0.25, 0.375, 0.25, 0.625, 0.25, 0.625, 0.5, 0.375, 0.5, 0.375, 0.5, 0.625, 0.5, 0.625, 0.75, 0.375, 0.75, 0.375, 0.75, 0.625, 0.75, 0.625, 1.0, 0.375, 1.0, 0.125, 0.5, 0.375, 0.5, 0.375, 0.75, 0.125, 0.75, 0.625, 0.5, 0.875, 0.5, 0.875, 0.75, 0.625, 0.75])
me_cube_030.materials.append(mat_material_034)
me_cube_030.materials.append(mat_material_032)
me_cube_030.update()
me_cube_031 = bpy.data.meshes.new('Cube.031')
me_cube_031.from_pydata([(-0.3167, -0.3136, -2.689), (-0.3167, -0.3136, 2.689), (-0.3167, 0.3136, -2.689), (-0.3167, 0.3136, 2.689), (0.3167, -0.3136, -2.689), (0.3167, -0.3136, 2.689), (0.3167, 0.3136, -2.689), (0.3167, 0.3136, 2.689)], [], [(0, 1, 3, 2), (2, 3, 7, 6), (6, 7, 5, 4), (4, 5, 1, 0), (2, 6, 4, 0), (7, 3, 1, 5)])
_uv = me_cube_031.uv_layers.new(name='UVMap')
_uv.uv.foreach_set('vector', [0.375, 0.0, 0.625, 0.0, 0.625, 0.25, 0.375, 0.25, 0.375, 0.25, 0.625, 0.25, 0.625, 0.5, 0.375, 0.5, 0.375, 0.5, 0.625, 0.5, 0.625, 0.75, 0.375, 0.75, 0.375, 0.75, 0.625, 0.75, 0.625, 1.0, 0.375, 1.0, 0.125, 0.5, 0.375, 0.5, 0.375, 0.75, 0.125, 0.75, 0.625, 0.5, 0.875, 0.5, 0.875, 0.75, 0.625, 0.75])
me_cube_031.materials.append(mat_material_035)
me_cube_031.update()
me_cube_033 = bpy.data.meshes.new('Cube.033')
me_cube_033.from_pydata([(-1.0, -1.0, -1.0), (-1.0, -1.0, 4.379), (-1.0, 1.0, -1.0), (-1.0, 1.0, 4.379), (1.0, -1.0, -1.0), (1.0, -1.0, 4.379), (1.0, 1.0, -1.0), (1.0, 1.0, 4.379)], [], [(0, 1, 3, 2), (2, 3, 7, 6), (6, 7, 5, 4), (4, 5, 1, 0), (2, 6, 4, 0), (7, 3, 1, 5)])
_uv = me_cube_033.uv_layers.new(name='UVMap')
_uv.uv.foreach_set('vector', [0.375, 0.0, 0.625, 0.0, 0.625, 0.25, 0.375, 0.25, 0.375, 0.25, 0.625, 0.25, 0.625, 0.5, 0.375, 0.5, 0.375, 0.5, 0.625, 0.5, 0.625, 0.75, 0.375, 0.75, 0.375, 0.75, 0.625, 0.75, 0.625, 1.0, 0.375, 1.0, 0.125, 0.5, 0.375, 0.5, 0.375, 0.75, 0.125, 0.75, 0.625, 0.5, 0.875, 0.5, 0.875, 0.75, 0.625, 0.75])
me_cube_033.materials.append(mat_material_037)
me_cube_033.update()
me_cube_035 = bpy.data.meshes.new('Cube.035')
me_cube_035.from_pydata([(-3.245, -3.162, -0.2128), (-3.245, -3.162, 0.2128), (-3.245, 8.696, -0.2128), (-3.245, 8.696, 0.2128), (6.214, -3.162, -0.2128), (6.214, -3.162, 0.2128), (6.214, 8.696, -0.2128), (6.214, 8.696, 0.2128)], [], [(0, 1, 3, 2), (2, 3, 7, 6), (6, 7, 5, 4), (4, 5, 1, 0), (2, 6, 4, 0), (7, 3, 1, 5)])
_uv = me_cube_035.uv_layers.new(name='UVMap')
_uv.uv.foreach_set('vector', [0.375, 0.0, 0.625, 0.0, 0.625, 0.25, 0.375, 0.25, 0.375, 0.25, 0.625, 0.25, 0.625, 0.5, 0.375, 0.5, 0.375, 0.5, 0.625, 0.5, 0.625, 0.75, 0.375, 0.75, 0.375, 0.75, 0.625, 0.75, 0.625, 1.0, 0.375, 1.0, 0.125, 0.5, 0.375, 0.5, 0.375, 0.75, 0.125, 0.75, 0.625, 0.5, 0.875, 0.5, 0.875, 0.75, 0.625, 0.75])
me_cube_035.materials.append(mat_material_039)
me_cube_035.update()
me_cube_044 = bpy.data.meshes.new('Cube.044')
me_cube_044.from_pydata([(-0.2858, -1.385, -0.4065), (-0.2858, -1.385, 0.4065), (-0.2858, 2.207, -0.4065), (-0.2858, 2.207, 0.4065), (0.2607, -1.385, -0.4065), (0.2607, -1.385, 0.4065), (0.2607, 2.207, -0.4065), (0.2607, 2.207, 0.4065)], [], [(0, 1, 3, 2), (2, 3, 7, 6), (6, 7, 5, 4), (4, 5, 1, 0), (2, 6, 4, 0), (7, 3, 1, 5)])
_uv = me_cube_044.uv_layers.new(name='UVMap')
_uv.uv.foreach_set('vector', [0.375, 0.0, 0.625, 0.0, 0.625, 0.25, 0.375, 0.25, 0.375, 0.25, 0.625, 0.25, 0.625, 0.5, 0.375, 0.5, 0.375, 0.5, 0.625, 0.5, 0.625, 0.75, 0.375, 0.75, 0.375, 0.75, 0.625, 0.75, 0.625, 1.0, 0.375, 1.0, 0.125, 0.5, 0.375, 0.5, 0.375, 0.75, 0.125, 0.75, 0.625, 0.5, 0.875, 0.5, 0.875, 0.75, 0.625, 0.75])
me_cube_044.materials.append(mat_material_046)
me_cube_044.update()
me_cube_050 = bpy.data.meshes.new('Cube.050')
me_cube_050.from_pydata([(-1.0, -1.0, -1.0), (-1.0, -1.0, 4.379), (-1.0, 1.0, -1.0), (-1.0, 1.0, 4.379), (1.0, -1.0, -1.0), (1.0, -1.0, 4.379), (1.0, 1.0, -1.0), (1.0, 1.0, 4.379)], [], [(0, 1, 3, 2), (2, 3, 7, 6), (6, 7, 5, 4), (4, 5, 1, 0), (2, 6, 4, 0), (7, 3, 1, 5)])
_uv = me_cube_050.uv_layers.new(name='UVMap')
_uv.uv.foreach_set('vector', [0.375, 0.0, 0.625, 0.0, 0.625, 0.25, 0.375, 0.25, 0.375, 0.25, 0.625, 0.25, 0.625, 0.5, 0.375, 0.5, 0.375, 0.5, 0.625, 0.5, 0.625, 0.75, 0.375, 0.75, 0.375, 0.75, 0.625, 0.75, 0.625, 1.0, 0.375, 1.0, 0.125, 0.5, 0.375, 0.5, 0.375, 0.75, 0.125, 0.75, 0.625, 0.5, 0.875, 0.5, 0.875, 0.75, 0.625, 0.75])
me_cube_050.materials.append(mat_material_053)
me_cube_050.update()
me_cube_051 = bpy.data.meshes.new('Cube.051')
me_cube_051.from_pydata([(-1.0, -1.0, -1.0), (-1.0, -1.0, 4.379), (-1.0, 1.0, -1.0), (-1.0, 1.0, 4.379), (1.0, -1.0, -1.0), (1.0, -1.0, 4.379), (1.0, 1.0, -1.0), (1.0, 1.0, 4.379)], [], [(0, 1, 3, 2), (2, 3, 7, 6), (6, 7, 5, 4), (4, 5, 1, 0), (2, 6, 4, 0), (7, 3, 1, 5)])
_uv = me_cube_051.uv_layers.new(name='UVMap')
_uv.uv.foreach_set('vector', [0.375, 0.0, 0.625, 0.0, 0.625, 0.25, 0.375, 0.25, 0.375, 0.25, 0.625, 0.25, 0.625, 0.5, 0.375, 0.5, 0.375, 0.5, 0.625, 0.5, 0.625, 0.75, 0.375, 0.75, 0.375, 0.75, 0.625, 0.75, 0.625, 1.0, 0.375, 1.0, 0.125, 0.5, 0.375, 0.5, 0.375, 0.75, 0.125, 0.75, 0.625, 0.5, 0.875, 0.5, 0.875, 0.75, 0.625, 0.75])
me_cube_051.materials.append(mat_material_054)
me_cube_051.update()
me_cube_052 = bpy.data.meshes.new('Cube.052')
me_cube_052.from_pydata([(-1.0, -1.0, -1.0), (-1.0, -1.0, 4.379), (-1.0, 1.0, -1.0), (-1.0, 1.0, 4.379), (1.0, -1.0, -1.0), (1.0, -1.0, 4.379), (1.0, 1.0, -1.0), (1.0, 1.0, 4.379)], [], [(0, 1, 3, 2), (2, 3, 7, 6), (6, 7, 5, 4), (4, 5, 1, 0), (2, 6, 4, 0), (7, 3, 1, 5)])
_uv = me_cube_052.uv_layers.new(name='UVMap')
_uv.uv.foreach_set('vector', [0.375, 0.0, 0.625, 0.0, 0.625, 0.25, 0.375, 0.25, 0.375, 0.25, 0.625, 0.25, 0.625, 0.5, 0.375, 0.5, 0.375, 0.5, 0.625, 0.5, 0.625, 0.75, 0.375, 0.75, 0.375, 0.75, 0.625, 0.75, 0.625, 1.0, 0.375, 1.0, 0.125, 0.5, 0.375, 0.5, 0.375, 0.75, 0.125, 0.75, 0.625, 0.5, 0.875, 0.5, 0.875, 0.75, 0.625, 0.75])
me_cube_052.materials.append(mat_material_055)
me_cube_052.update()
me_cube_053 = bpy.data.meshes.new('Cube.053')
me_cube_053.from_pydata([(-0.3167, -0.3136, -2.689), (-0.3167, -0.3136, 2.689), (-0.3167, 0.3136, -2.689), (-0.3167, 0.3136, 2.689), (0.3167, -0.3136, -2.689), (0.3167, -0.3136, 2.689), (0.3167, 0.3136, -2.689), (0.3167, 0.3136, 2.689)], [], [(0, 1, 3, 2), (2, 3, 7, 6), (6, 7, 5, 4), (4, 5, 1, 0), (2, 6, 4, 0), (7, 3, 1, 5)])
_uv = me_cube_053.uv_layers.new(name='UVMap')
_uv.uv.foreach_set('vector', [0.375, 0.0, 0.625, 0.0, 0.625, 0.25, 0.375, 0.25, 0.375, 0.25, 0.625, 0.25, 0.625, 0.5, 0.375, 0.5, 0.375, 0.5, 0.625, 0.5, 0.625, 0.75, 0.375, 0.75, 0.375, 0.75, 0.625, 0.75, 0.625, 1.0, 0.375, 1.0, 0.125, 0.5, 0.375, 0.5, 0.375, 0.75, 0.125, 0.75, 0.625, 0.5, 0.875, 0.5, 0.875, 0.75, 0.625, 0.75])
me_cube_053.materials.append(mat_material_056)
me_cube_053.update()

# ---- objects
ob_cube = bpy.data.objects.new('Cube', me_cube)
ob_portal = bpy.data.objects.new('Portal', me_cone)
ob_cube_019 = bpy.data.objects.new('Cube.019', me_cube_038)
ob_cube_002 = bpy.data.objects.new('Cube.002', me_cube_003)
ob_cube_009 = bpy.data.objects.new('Cube.009', me_cube_015)
ob_cube_024 = bpy.data.objects.new('Cube.024', me_cube_032)
ob_cube_028 = bpy.data.objects.new('Cube.028', me_cube_028)
ob_cube_010 = bpy.data.objects.new('Cube.010', me_cube_034)
ob_cube_013 = bpy.data.objects.new('Cube.013', me_cube_042)
ob_cube_001 = bpy.data.objects.new('Cube.001', me_cube_001)
ob_cube_007 = bpy.data.objects.new('Cube.007', me_cube_004)
ob_cube_011 = bpy.data.objects.new('Cube.011', me_cube_008)
ob_cube_005 = bpy.data.objects.new('Cube.005', me_cube_011)
ob_cube_004 = bpy.data.objects.new('Cube.004', me_cube_013)
ob_cube_008 = bpy.data.objects.new('Cube.008', me_cube_016)
ob_cube_018 = bpy.data.objects.new('Cube.018', me_cube_020)
ob_cube_012 = bpy.data.objects.new('Cube.012', me_cube_021)
ob_cube_021 = bpy.data.objects.new('Cube.021', me_cube_026)
ob_cube_022 = bpy.data.objects.new('Cube.022', me_cube_027)
ob_cube_017 = bpy.data.objects.new('Cube.017', me_cube_030)
ob_cube_023 = bpy.data.objects.new('Cube.023', me_cube_031)
ob_cube_003 = bpy.data.objects.new('Cube.003', me_cube_033)
ob_cube_006 = bpy.data.objects.new('Cube.006', me_cube_035)
ob_cube_014 = bpy.data.objects.new('Cube.014', me_cube_044)
ob_cube_016 = bpy.data.objects.new('Cube.016', me_cube_050)
ob_cube_025 = bpy.data.objects.new('Cube.025', me_cube_051)
ob_cube_026 = bpy.data.objects.new('Cube.026', me_cube_052)
ob_cube_027 = bpy.data.objects.new('Cube.027', me_cube_053)

# ---- transforms, parenting, visibility, modifiers, constraints
ob_cube.location = (0.0, 0.0, 0.0)
ob_cube.scale = (8.29, 31.43, 0.3126)
ob_cube.lock_rotations_4d = False
ob_cube.empty_display_type = 'ARROWS'
ob_cube.lineart.crease_threshold = 0.0
ob_portal.location = (-5.694, 34.45, 6.03)
ob_portal.scale = (0.6, 0.6, 0.6)
ob_cube_019.location = (-2.527, -19.44, 1.137)
ob_cube_002.location = (3.789, -31.82, 1.137)
ob_cube_009.location = (6.729, -8.083, 1.137)
ob_cube_024.location = (6.583, 8.916, 1.137)
ob_cube_028.location = (-7.7, -22.61, 5.109)
ob_cube_028.scale = (1.1, 1.1, 1.0)
ob_cube_010.location = (-6.809, 6.434, 1.137)
ob_cube_013.location = (-6.81, 9.626, 5.303)
ob_cube_001.location = (-7.7, -13.96, 5.109)
ob_cube_001.scale = (1.1, 1.1, 1.0)
ob_cube_007.location = (-2.503, -27.6, 1.137)
ob_cube_011.location = (-2.528, -12.14, 2.827)
ob_cube_011.scale = (1.1, 1.1, 1.0)
ob_cube_005.location = (2.472, -12.14, 2.827)
ob_cube_005.scale = (1.1, 1.1, 1.0)
ob_cube_004.location = (6.664, 0.569, 1.137)
ob_cube_008.location = (-1.038, -0.05015, 1.137)
ob_cube_008.rotation_euler = (0.0, -0.0, -2.98e-07)
ob_cube_018.location = (-6.813, 21.88, 1.137)
ob_cube_012.location = (1.231, 14.1, 4.827)
ob_cube_012.rotation_euler = (0.0, -0.0, -1.192e-07)
ob_cube_021.location = (7.517, 15.14, 5.109)
ob_cube_021.scale = (1.1, 0.6123, 1.0)
ob_cube_022.location = (6.506, 19.84, 2.827)
ob_cube_022.scale = (1.1, 1.1, 1.0)
ob_cube_017.location = (-1.122, 22.74, 5.005)
ob_cube_017.rotation_euler = (0.0, -0.0, -3.142)
ob_cube_023.location = (6.506, 25.16, 2.827)
ob_cube_023.scale = (1.1, 1.1, 1.0)
ob_cube_003.location = (-2.84, 18.08, 1.137)
ob_cube_006.location = (4.659, 26.72, 6.439)
ob_cube_006.rotation_euler = (4.712, 1.571, 0.0)
ob_cube_014.location = (0.3096, 23.97, 5.109)
ob_cube_014.rotation_euler = (0.0, -0.0, -1.571)
ob_cube_014.scale = (1.1, 0.6123, 1.0)
ob_cube_016.location = (-6.757, 24.7, 1.137)
ob_cube_025.location = (-5.863, 29.93, 1.137)
ob_cube_026.location = (0.9763, 27.75, 1.137)
ob_cube_027.location = (7.371, 28.85, 2.827)
ob_cube_027.scale = (1.1, 1.1, 1.0)

# ---- collection membership
col_collection.objects.link(ob_cube)
col_collection.objects.link(ob_portal)
col_collection.objects.link(ob_cube_019)
col_collection.objects.link(ob_cube_002)
col_collection.objects.link(ob_cube_009)
col_collection.objects.link(ob_cube_024)
col_collection.objects.link(ob_cube_028)
col_collection.objects.link(ob_cube_010)
col_collection.objects.link(ob_cube_013)
col_collection.objects.link(ob_cube_001)
col_collection.objects.link(ob_cube_007)
col_collection.objects.link(ob_cube_011)
col_collection.objects.link(ob_cube_005)
col_collection.objects.link(ob_cube_004)
col_collection.objects.link(ob_cube_008)
col_collection.objects.link(ob_cube_018)
col_collection.objects.link(ob_cube_012)
col_collection.objects.link(ob_cube_021)
col_collection.objects.link(ob_cube_022)
col_collection.objects.link(ob_cube_017)
col_collection.objects.link(ob_cube_023)
col_collection.objects.link(ob_cube_003)
col_collection.objects.link(ob_cube_006)
col_collection.objects.link(ob_cube_014)
col_collection.objects.link(ob_cube_016)
col_collection.objects.link(ob_cube_025)
col_collection.objects.link(ob_cube_026)
col_collection.objects.link(ob_cube_027)

# ---- scene / render settings (as saved in the file)
scene.frame_start = 1; scene.frame_end = 250; scene.frame_set(1)
scene.render.engine = 'BLENDER_EEVEE_NEXT'
scene.cycles.sampling_pattern = 'TABULATED_SOBOL'
scene.cycles.use_light_tree = False
scene.view_settings.view_transform = 'Filmic'
bpy.context.view_layer.update()

# ---- added for rendering (the .blend has no active camera and no usable light): camera, sun
cam_auto = bpy.data.cameras.new('AutoCamera')
cam_auto.lens = 50.0
cam_auto.sensor_width = 36.0
cam_auto.clip_end = 1293.67
ob_auto_camera = bpy.data.objects.new('AutoCamera', cam_auto)
scene.collection.objects.link(ob_auto_camera)
ob_auto_camera.location = (73.6855, -89.0121, 65.6794)
ob_auto_camera.rotation_euler = (1.09748, -7.21219e-08, 0.694738)
scene.camera = ob_auto_camera
light_auto_sun = bpy.data.lights.new('AutoSun', 'SUN')
light_auto_sun.energy = 3.0
light_auto_sun.angle = 0.0523599
ob_auto_sun = bpy.data.objects.new('AutoSun', light_auto_sun)
scene.collection.objects.link(ob_auto_sun)
ob_auto_sun.rotation_euler = (0.872665, 0.174533, 0.523599)
bpy.context.view_layer.update()
